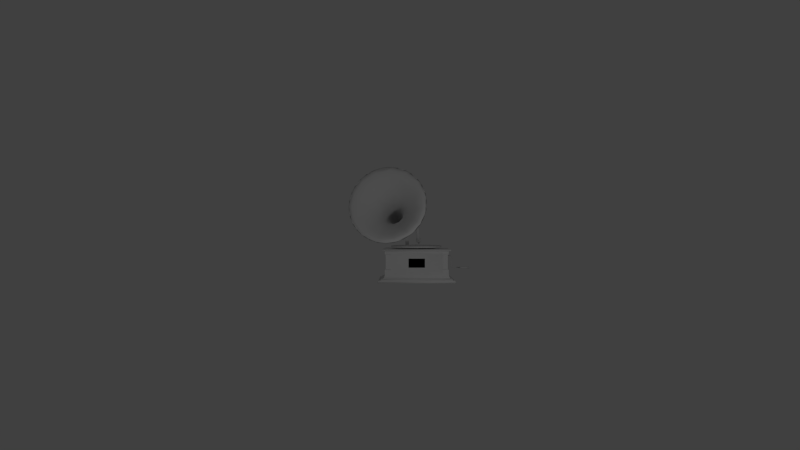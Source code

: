 # Source: Gramophone01-model.blend  (saved by Blender 2.68.0; exported with 4.5.12 LTS)
import bpy
from mathutils import Matrix  # noqa: F401  (used for matrix-valued properties, if any)

bpy.ops.wm.read_factory_settings(use_empty=True)
scene = bpy.context.scene
scene.name = 'Scene'

# ---- collections
col_collection_1 = bpy.data.collections.new('Collection 1'); scene.collection.children.link(col_collection_1)

# ---- materials (node trees are filled in below, after node groups)
mat_old_gramophone = bpy.data.materials.new('Old_gramophone')
mat_old_gramophone.alpha_threshold = 0.0
mat_old_gramophone.use_transparent_shadow = False
mat_old_gramophone.roughness = 0.5
mat_old_gramophone.line_color = (0.0, 0.0, 0.0, 1.0)

# ---- material node trees

# ---- world
world_world = bpy.data.worlds.new('World'); scene.world = world_world
world_world.color = (0.05088, 0.05088, 0.05088)
world_world.use_sun_shadow = False
world_world.sun_shadow_jitter_overblur = 0.0
world_world.cycles.sampling_method = 'MANUAL'
world_world.cycles.sample_map_resolution = 256

# ---- cameras
cam_camera = bpy.data.cameras.new('Camera')
cam_camera.clip_end = 100.0
cam_camera.lens = 35.0
cam_camera.sensor_width = 32.0
cam_camera.sensor_height = 18.0
cam_camera.ortho_scale = 7.314
cam_camera.dof.focus_distance = 0.0
cam_camera.dof.aperture_fstop = 128.0

# ---- lights
light_lamp = bpy.data.lights.new('Lamp', 'POINT')
light_lamp.transmission_factor = 0.0
light_lamp.cutoff_distance = 30.0
light_lamp.energy = 100.0
light_lamp.shadow_buffer_clip_start = 1.001
light_lamp.shadow_soft_size = 0.1
light_lamp.shadow_maximum_resolution = 0.006
light_lamp.use_absolute_resolution = True
light_lamp.cycles.use_multiple_importance_sampling = False

# ---- meshes
me_old_gramophone_disc_bone = bpy.data.meshes.new('Old_gramophone_Disc_Bone')
me_old_gramophone_disc_bone.from_pydata([(4.27, 0.3356, -4.029), (4.267, 0.3986, -3.746), (4.272, 0.3358, -1.293), (4.267, 0.3986, -1.577), (1.537, 0.3333, -4.029), (1.819, 0.3986, -4.024), (3.989, 0.3986, -4.024), (1.539, 0.3353, -1.296), (1.541, 0.3986, -1.577), (1.542, 0.3986, -3.746), (3.989, 0.3986, -1.299), (1.819, 0.3986, -1.299), (4.323, 0.2182, -1.242), (4.305, 0.2449, -4.063), (1.504, 0.2467, -1.262), (1.466, 0.2087, -4.1), (4.359, 0.2027, -4.117), (1.449, 0.2027, -1.206), (4.423, 0.1899, -1.145), (4.42, 0.1899, -4.18), (1.385, 0.1899, -4.178), (1.388, 0.1899, -1.143), (4.434, 0.1374, -1.132), (4.434, 0.1374, -4.191), (1.374, 0.1374, -4.191), (1.374, 0.1374, -1.132), (4.519, 0.1374, -1.047), (4.519, 0.1374, -4.276), (1.289, 0.1374, -4.276), (1.289, 0.1374, -1.047), (4.574, 0.02717, -0.9881), (4.576, 0.03556, -4.33), (1.234, 0.02717, -4.335), (1.233, 0.03556, -0.9927), (4.267, 0.5803, -1.299), (3.989, 0.5803, -1.299), (4.242, 0.6051, -1.552), (4.23, 0.6174, -1.336), (4.028, 0.6237, -1.349), (3.989, 1.329, -1.299), (3.989, 1.247, -1.299), (4.267, 1.247, -1.299), (4.267, 1.247, -1.577), (4.267, 1.329, -1.577), (4.026, 1.21, -1.336), (4.23, 1.21, -1.336), (4.216, 1.205, -1.538), (4.198, 0.3986, -1.577), (4.198, 0.5927, -1.564), (4.198, 1.247, -1.577), (4.198, 1.329, -1.577), (3.989, 0.5803, -1.367), (3.989, 0.3986, -1.367), (3.989, 1.329, -1.367), (4.013, 1.222, -1.367), (3.989, 0.5803, -4.024), (4.267, 0.5803, -4.024), (4.267, 0.5803, -3.746), (4.026, 0.6174, -3.987), (4.23, 0.6174, -3.987), (4.215, 0.6222, -3.785), (3.989, 1.329, -4.024), (4.267, 1.247, -4.024), (3.989, 1.247, -4.024), (4.267, 1.329, -3.746), (4.267, 1.247, -3.746), (4.23, 1.21, -3.987), (4.027, 1.205, -3.978), (4.216, 1.205, -3.785), (4.198, 0.5803, -3.746), (4.198, 0.3986, -3.746), (4.198, 1.329, -3.746), (4.198, 1.247, -3.746), (3.989, 0.3986, -3.956), (4.007, 0.5989, -3.956), (3.989, 1.247, -3.956), (3.989, 1.329, -3.956), (4.369, 1.429, -1.196), (4.364, 1.437, -4.123), (4.227, 1.473, -1.338), (1.439, 1.429, -4.126), (1.581, 1.473, -3.985), (1.444, 1.437, -1.199), (4.368, 1.383, -1.197), (4.369, 1.383, -4.126), (1.44, 1.383, -4.126), (1.44, 1.382, -1.197), (4.267, 1.367, -1.299), (4.267, 1.367, -4.024), (1.542, 1.367, -4.024), (1.541, 1.367, -1.299), (1.819, 1.329, -4.024), (1.541, 1.329, -1.577), (1.541, 1.247, -1.299), (1.542, 1.329, -3.746), (1.819, 1.329, -1.299), (1.542, 0.5803, -3.746), (1.542, 0.5803, -4.024), (1.819, 0.5803, -4.024), (1.579, 0.6174, -3.783), (1.579, 0.6174, -3.987), (1.781, 0.6219, -3.978), (1.542, 1.247, -4.024), (1.542, 1.247, -3.746), (1.819, 1.247, -4.024), (1.579, 1.21, -3.987), (1.588, 1.207, -3.784), (1.779, 1.201, -3.969), (1.819, 0.5803, -3.956), (1.819, 0.3986, -3.956), (1.819, 1.329, -3.956), (1.819, 1.247, -3.956), (1.61, 0.3986, -3.746), (1.61, 0.5989, -3.765), (1.61, 1.247, -3.746), (1.61, 1.329, -3.746), (1.819, 0.5803, -1.299), (1.541, 0.5803, -1.299), (1.541, 0.5803, -1.577), (1.781, 0.6219, -1.349), (1.579, 0.6174, -1.336), (1.588, 0.6205, -1.539), (1.819, 1.247, -1.299), (1.541, 1.247, -1.577), (1.579, 1.21, -1.336), (1.781, 1.205, -1.35), (1.597, 1.204, -1.538), (1.61, 0.5803, -1.577), (1.61, 0.3986, -1.577), (1.61, 1.329, -1.577), (1.61, 1.247, -1.577), (1.819, 0.3986, -1.367), (1.819, 0.5803, -1.367), (1.819, 1.247, -1.367), (1.819, 1.329, -1.367), (2.555, 0.6704, -1.367), (3.253, 0.6704, -1.367), (2.555, 1.057, -1.367), (3.253, 1.057, -1.367), (4.198, 0.9604, -2.726), (4.198, 0.9604, -3.197), (4.198, 1.234, -2.726), (4.198, 1.234, -3.197), (4.212, 1.103, -3.01), (4.209, 1.103, -3.062), (4.21, 1.165, -3.062), (4.209, 1.165, -3.01), (2.289, 0.6435, -3.956), (2.761, 0.6435, -3.956), (2.289, 0.9175, -3.956), (2.761, 0.9175, -3.956), (2.034, 2.935, -3.006), (2.194, 2.422, -3.687), (1.845, 3.181, -2.411), (1.988, 3.2, -2.412), (1.66, 3.516, -1.829), (1.882, 3.559, -1.811), (1.484, 3.899, -1.426), (1.808, 3.953, -1.392), (1.248, 4.388, -1.133), (1.752, 4.509, -1.064), (1.134, 4.645, -1.029), (1.725, 4.779, -0.9563), (1.081, 4.77, -1.038), (1.4, 4.888, -1.028), (1.748, 4.946, -1.023), (1.074, 4.808, -1.104), (1.879, 2.815, -3.016), (1.739, 3.079, -2.452), (1.498, 3.373, -1.859), (1.218, 3.694, -1.436), (0.8147, 4.104, -1.122), (0.6186, 4.304, -1.022), (0.6177, 4.49, -1.047), (0.4964, 4.41, -1.097), (1.654, 2.972, -2.405), (1.369, 3.204, -1.805), (1.034, 3.426, -1.388), (0.5432, 3.667, -1.054), (0.292, 3.778, -0.9382), (0.2144, 3.954, -0.9728), (0.1298, 3.83, -1.004), (1.836, 2.679, -2.961), (1.632, 2.834, -2.371), (1.336, 2.992, -1.754), (0.9919, 3.096, -1.32), (0.4814, 3.168, -0.9418), (0.2074, 3.191, -0.7947), (0.06106, 3.314, -0.8255), (0.02962, 3.168, -0.8424), (1.902, 2.537, -2.972), (1.666, 2.705, -2.321), (1.386, 2.785, -1.672), (1.07, 2.787, -1.208), (0.602, 2.694, -0.7793), (0.3624, 2.63, -0.613), (0.1843, 2.679, -0.6312), (0.2097, 2.532, -0.6363), (1.762, 2.597, -2.301), (1.533, 2.63, -1.623), (1.275, 2.539, -1.093), (0.9262, 2.321, -0.6205), (0.747, 2.185, -0.4242), (0.5627, 2.161, -0.4234), (0.644, 2.035, -0.4258), (2.077, 2.453, -2.958), (1.88, 2.543, -2.221), (1.719, 2.54, -1.547), (1.574, 2.411, -1.006), (1.38, 2.108, -0.4729), (1.293, 1.935, -0.2571), (1.134, 1.845, -0.2375), (1.25, 1.764, -0.2445), (2.032, 2.539, -2.253), (1.947, 2.544, -1.555), (1.897, 2.419, -0.9698), (1.899, 2.121, -0.4018), (1.902, 1.942, -0.1561), (2.05, 1.848, -0.07594), (1.589, 1.77, -0.1466), (1.941, 1.764, -0.1228), (2.25, 2.53, -2.89), (2.158, 2.6, -2.187), (2.148, 2.627, -1.485), (2.207, 2.539, -0.929), (2.376, 2.32, -0.3614), (2.471, 2.179, -0.1169), (2.647, 2.161, -0.05581), (2.576, 2.037, -0.08523), (2.259, 2.696, -2.256), (2.295, 2.784, -1.541), (2.438, 2.792, -0.9826), (2.726, 2.693, -0.4103), (2.899, 2.632, -0.1687), (2.996, 2.573, -0.1028), (3.049, 2.528, -0.1353), (2.319, 2.679, -2.876), (2.31, 2.838, -2.235), (2.373, 2.982, -1.585), (2.552, 3.099, -1.039), (2.911, 3.166, -0.5014), (3.113, 3.2, -0.2834), (3.217, 3.058, -0.1994), (3.291, 3.164, -0.2656), (2.297, 2.817, -2.936), (2.3, 2.97, -2.295), (2.369, 3.212, -1.605), (2.542, 3.427, -1.111), (2.877, 3.662, -0.6483), (3.072, 3.785, -0.4512), (3.232, 3.709, -0.374), (3.251, 3.838, -0.4561), (2.238, 3.084, -2.35), (2.26, 3.372, -1.725), (2.378, 3.694, -1.232), (2.65, 4.104, -0.7983), (2.798, 4.306, -0.6381), (2.976, 4.299, -0.5795), (2.937, 4.413, -0.6683), (2.187, 2.921, -2.965), (2.122, 3.181, -2.362), (2.097, 3.516, -1.752), (2.125, 3.899, -1.313), (2.249, 4.395, -0.9524), (2.313, 4.656, -0.8205), (2.492, 4.724, -0.7805), (2.408, 4.805, -0.8678), (1.861, 4.912, -0.9439), (2.205, 2.708, -3.576), (2.189, 2.659, -3.685), (1.925, 3.037, -2.745), (2.044, 3.059, -2.739), (1.751, 3.349, -2.11), (1.938, 3.361, -2.13), (1.625, 3.598, -1.745), (1.865, 3.648, -1.716), (1.482, 3.901, -1.434), (1.809, 3.958, -1.403), (1.243, 4.409, -1.134), (1.756, 4.504, -1.076), (1.126, 4.652, -1.038), (1.727, 4.78, -0.9654), (1.086, 4.766, -1.047), (1.749, 4.901, -0.9682), (1.4, 4.912, -1.069), (2.105, 2.636, -3.649), (1.825, 2.97, -2.741), (1.606, 3.233, -2.123), (1.421, 3.458, -1.743), (1.2, 3.712, -1.431), (0.8154, 4.103, -1.133), (0.6177, 4.299, -1.031), (0.5143, 4.365, -1.039), (0.7639, 4.64, -1.107), (2.03, 2.593, -3.571), (1.756, 2.868, -2.719), (1.519, 3.08, -2.11), (1.29, 3.251, -1.709), (1.033, 3.406, -1.403), (0.553, 3.661, -1.071), (0.2997, 3.781, -0.9505), (0.1754, 3.812, -0.9474), (0.2845, 4.142, -1.056), (2.025, 2.518, -3.565), (1.744, 2.744, -2.707), (1.487, 2.915, -2.056), (1.254, 3.014, -1.651), (0.9749, 3.082, -1.31), (0.4621, 3.168, -0.9404), (0.2006, 3.195, -0.8043), (0.08208, 3.199, -0.7979), (0.04411, 3.506, -0.9252), (2.055, 2.423, -3.515), (1.765, 2.64, -2.637), (1.523, 2.751, -1.977), (1.318, 2.787, -1.578), (1.068, 2.773, -1.21), (0.5983, 2.689, -0.7859), (0.3584, 2.626, -0.6205), (0.2517, 2.569, -0.5978), (0.08444, 2.841, -0.7371), (1.856, 2.544, -2.647), (1.657, 2.616, -1.977), (1.473, 2.609, -1.503), (1.284, 2.54, -1.117), (0.9238, 2.314, -0.6267), (0.7479, 2.182, -0.4347), (0.6757, 2.095, -0.392), (0.3985, 2.262, -0.5241), (2.193, 2.354, -3.572), (1.952, 2.501, -2.566), (1.804, 2.546, -1.882), (1.691, 2.512, -1.438), (1.574, 2.4, -1.009), (1.381, 2.107, -0.486), (1.294, 1.929, -0.2644), (1.247, 1.83, -0.2211), (0.9319, 1.869, -0.323), (2.22, 2.377, -3.457), (2.082, 2.496, -2.594), (1.984, 2.548, -1.872), (1.918, 2.478, -1.198), (1.897, 2.249, -0.6293), (1.904, 1.937, -0.1632), (1.948, 1.835, -0.0979), (1.593, 1.729, -0.1687), (2.283, 2.411, -3.437), (2.189, 2.55, -2.538), (2.148, 2.617, -1.841), (2.161, 2.609, -1.381), (2.219, 2.533, -0.9199), (2.381, 2.307, -0.3579), (2.475, 2.173, -0.1239), (2.557, 2.108, -0.06483), (2.266, 1.869, -0.08776), (2.333, 2.464, -3.44), (2.277, 2.631, -2.596), (2.272, 2.744, -1.886), (2.332, 2.787, -1.399), (2.445, 2.787, -0.9858), (2.733, 2.689, -0.4153), (2.903, 2.627, -0.1758), (2.986, 2.56, -0.1109), (2.836, 2.262, -0.09423), (2.356, 2.535, -3.445), (2.318, 2.748, -2.592), (2.336, 2.906, -1.922), (2.418, 3.014, -1.446), (2.561, 3.097, -1.043), (2.913, 3.164, -0.5136), (3.114, 3.191, -0.2912), (3.223, 3.157, -0.2328), (3.204, 2.841, -0.187), (2.352, 2.605, -3.468), (2.311, 2.872, -2.611), (2.328, 3.087, -1.944), (2.404, 3.251, -1.513), (2.551, 3.416, -1.113), (2.894, 3.673, -0.6425), (3.082, 3.78, -0.4553), (3.188, 3.829, -0.4214), (3.306, 3.506, -0.3499), (2.323, 2.662, -3.503), (2.255, 2.965, -2.676), (2.247, 3.229, -2.025), (2.292, 3.458, -1.589), (2.392, 3.698, -1.232), (2.65, 4.102, -0.8102), (2.802, 4.306, -0.6464), (2.893, 4.374, -0.6219), (3.125, 4.142, -0.555), (2.267, 2.703, -3.528), (2.159, 3.048, -2.679), (2.105, 3.354, -2.039), (2.101, 3.598, -1.661), (2.125, 3.885, -1.334), (2.253, 4.398, -0.96), (2.317, 4.657, -0.8292), (2.396, 4.753, -0.8128), (2.692, 4.64, -0.7666), (2.082, 4.912, -0.9483), (2.209, 2.36, -3.668), (2.129, 2.442, -3.693), (2.126, 2.551, -3.709), (2.4, 2.654, -3.658), (2.447, 2.622, -3.599), (2.455, 2.573, -3.552), (2.451, 2.512, -3.528), (2.445, 2.446, -3.53), (2.402, 2.384, -3.555), (2.372, 2.34, -3.607), (2.278, 2.411, -3.793), (2.261, 2.546, -3.803), (2.458, 2.641, -3.74), (2.475, 2.32, -3.687), (2.467, 2.329, -3.75), (2.495, 2.366, -3.807), (2.502, 2.424, -3.845), (2.416, 2.536, -3.846), (2.493, 2.608, -3.798), (2.857, 2.577, -3.582), (2.825, 2.587, -3.694), (2.843, 2.524, -3.524), (2.798, 2.464, -3.512), (2.782, 2.391, -3.547), (2.78, 2.349, -3.612), (2.818, 2.364, -3.708), (2.856, 2.445, -3.756), (2.552, 2.516, -3.846), (2.893, 2.512, -3.733), (2.935, 2.543, -3.664), (3.062, 2.325, -3.487), (3.088, 2.274, -3.55), (3.055, 2.429, -3.61), (2.969, 2.457, -3.497), (2.985, 2.275, -3.442), (2.897, 2.365, -3.489), (2.891, 2.307, -3.507), (2.89, 2.255, -3.54), (2.855, 2.306, -3.586), (2.898, 2.293, -3.641), (2.947, 2.318, -3.69), (2.988, 2.168, -3.611), (3.019, 2.373, -3.686), (3.059, 2.331, -3.635), (3.066, 1.923, -3.468), (3.064, 1.817, -3.536), (3.032, 2.035, -3.423), (3.007, 1.88, -3.459), (2.968, 2.0, -3.433), (2.956, 1.905, -3.476), (2.93, 2.047, -3.505), (2.954, 1.878, -3.54), (2.992, 2.003, -3.569), (2.978, 1.91, -3.568), (3.04, 1.939, -3.565), (3.067, 1.983, -3.524), (2.985, 1.808, -3.54), (3.021, 1.892, -3.601), (3.067, 1.871, -3.579), (3.082, 1.813, -3.633), (3.043, 1.761, -3.625), (2.981, 1.789, -3.644), (3.014, 1.848, -3.653), (3.055, 1.848, -3.647), (3.005, 2.483, -3.555), (2.924, 2.164, -3.566), (2.553, 2.444, -3.485), (2.554, 2.589, -3.51), (2.487, 2.56, -3.5), (2.489, 2.453, -3.484), (2.488, 2.651, -3.566), (2.555, 2.68, -3.625), (2.488, 2.687, -3.708), (2.554, 2.67, -3.771), (2.49, 2.645, -3.807), (2.554, 2.559, -3.875), (2.488, 2.559, -3.873), (2.555, 2.413, -3.873), (2.488, 2.412, -3.875), (2.555, 2.328, -3.807), (2.488, 2.302, -3.771), (2.554, 2.284, -3.708), (2.487, 2.288, -3.664), (2.555, 2.321, -3.566), (2.488, 2.326, -3.559), (2.919, 1.826, -3.725), (2.925, 1.751, -3.704), (2.927, 1.743, -3.645), (2.909, 1.834, -3.675), (2.971, 1.696, -3.68), (3.031, 1.691, -3.612), (3.069, 1.685, -3.66), (3.146, 1.753, -3.665), (3.148, 1.783, -3.618), (3.14, 1.869, -3.7), (3.113, 1.901, -3.657), (3.054, 1.914, -3.726), (3.021, 1.93, -3.681), (2.981, 1.9, -3.736), (2.952, 1.899, -3.685), (2.554, 0.7536, -4.26), (2.449, 1.359, -4.143), (2.579, 1.34, -4.146), (2.428, 1.843, -4.105), (2.599, 1.808, -4.104), (2.408, 2.325, -4.188), (2.619, 2.291, -4.176), (2.396, 2.589, -4.356), (2.632, 2.596, -4.33), (2.475, 0.7536, -4.26), (2.45, 1.342, -4.177), (2.58, 1.358, -4.174), (2.429, 1.824, -4.145), (2.599, 1.821, -4.146), (2.408, 2.315, -4.237), (2.619, 2.281, -4.225), (2.632, 2.583, -4.383), (2.501, 2.492, -3.883), (2.529, 2.508, -3.883), (2.529, 2.508, -4.279), (2.501, 2.492, -4.27), (2.529, 2.476, -3.883), (2.529, 2.476, -4.261), (2.501, 0.7915, -3.973), (2.529, 0.8076, -3.973), (2.529, 0.8076, -4.24), (2.501, 0.7915, -4.243), (2.529, 0.7755, -3.973), (2.529, 0.7755, -4.245), (3.061, 1.649, -3.628), (3.056, 1.687, -3.651), (3.024, 1.649, -3.619), (3.023, 1.69, -3.632), (3.052, 1.696, -3.619), (3.043, 1.649, -3.625), (3.044, 1.65, -3.622), (3.047, 1.649, -3.624), (3.048, 1.598, -3.609), (3.048, 1.598, -3.609), (3.048, 1.598, -3.609), (3.664, 1.497, -3.424), (3.666, 1.534, -3.491), (3.724, 1.519, -3.426), (3.767, 1.584, -3.456), (3.724, 1.592, -3.547), (3.668, 1.517, -3.485), (3.789, 1.59, -3.487), (3.693, 1.473, -1.506), (3.652, 1.473, -1.59), (3.745, 1.473, -1.501), (3.944, 1.473, -1.658), (4.067, 1.473, -1.813), (4.065, 1.473, -1.863), (3.982, 1.473, -1.908), (3.828, 1.473, -1.737), (3.76, 1.497, -1.844), (3.385, 1.478, -2.216), (3.348, 1.478, -2.18), (3.674, 1.482, -1.856), (3.747, 1.512, -1.784), (3.845, 1.512, -1.659), (3.896, 1.51, -1.73), (3.899, 1.507, -1.641), (3.675, 1.473, -1.856), (3.748, 1.503, -1.783), (3.843, 1.503, -1.661), (3.915, 1.503, -1.724), (3.928, 1.507, -1.671), (2.879, 0.8807, -2.719), (2.939, 0.8807, -2.719), (2.909, 0.8727, -2.663), (2.609, 1.331, -2.385), (3.209, 1.331, -2.385), (2.609, 1.335, -2.985), (3.209, 1.335, -2.985), (2.909, 1.633, -2.683), (3.591, 1.114, -3.039), (3.586, 1.156, -3.039), (3.899, 1.437, -3.339), (3.899, 1.437, -2.739), (3.899, 0.8373, -3.339), (3.899, 0.8373, -2.739), (4.199, 1.137, -3.039), (4.408, 1.115, -3.031), (4.199, 1.132, -3.022), (4.469, 1.113, -3.023), (4.439, 1.143, -3.039), (4.199, 1.135, -3.058), (4.425, 1.124, -3.057), (4.452, 1.085, -3.028), (4.454, 1.069, -3.047), (4.482, 1.075, -3.053), (4.473, 0.6498, -3.022), (4.464, 0.6415, -3.045), (4.496, 0.6591, -3.039), (4.494, 0.6253, -3.056), (4.529, 0.6032, -3.022), (4.53, 0.5911, -3.047), (4.541, 0.6244, -3.039), (4.871, 0.5888, -3.032), (4.871, 0.6201, -3.047), (4.857, 0.6017, -2.997), (4.856, 0.5599, -3.025), (5.268, 0.5851, -3.0), (5.268, 0.56, -3.054), (4.858, 0.5715, -3.071), (4.856, 0.6183, -3.08), (5.267, 0.6192, -3.082), (4.856, 0.6436, -3.025), (5.268, 0.6418, -3.021), (2.909, 1.506, -1.569), (3.168, 1.563, -1.603), (2.811, 1.564, -1.579), (3.32, 1.508, -1.651), (3.488, 1.567, -1.738), (3.619, 1.51, -1.829), (3.691, 1.568, -1.901), (3.894, 1.516, -2.158), (3.86, 1.572, -2.113), (3.987, 1.577, -2.425), (4.018, 1.522, -2.597), (4.016, 1.582, -2.771), (3.964, 1.53, -3.051), (3.961, 1.585, -3.029), (3.854, 1.59, -3.263), (3.753, 1.535, -3.406), (3.691, 1.594, -3.466), (3.49, 1.539, -3.634), (3.488, 1.596, -3.629), (3.083, 1.541, -3.786), (3.168, 1.598, -3.764), (2.905, 1.597, -3.791), (2.649, 1.541, -3.767), (2.65, 1.598, -3.762), (2.328, 1.539, -3.632), (2.328, 1.596, -3.63), (2.062, 1.535, -3.407), (2.065, 1.592, -3.404), (1.921, 1.532, -3.188), (1.887, 1.588, -3.118), (1.824, 1.528, -2.929), (1.803, 1.582, -2.78), (1.801, 1.522, -2.582), (1.827, 1.577, -2.435), (1.887, 1.517, -2.245), (1.957, 1.571, -2.112), (2.073, 1.512, -1.951), (2.18, 1.568, -1.846), (2.421, 1.508, -1.679), (2.475, 1.564, -1.662), (2.934, 1.583, -2.676), (2.932, 1.641, -2.683), (2.898, 1.638, -2.661), (2.909, 1.584, -2.711), (2.888, 1.583, -2.663), (2.891, 1.638, -2.701)], [], [(2, 1, 3), (5, 0, 4), (0, 5, 6), (4, 7, 9), (7, 10, 11), (7, 14, 12, 2), (14, 7, 4), (18, 19, 16, 12), (13, 15, 4), (16, 13, 12), (17, 14, 15), (19, 20, 15, 16), (20, 21, 17, 15), (21, 18, 12, 17), (22, 23, 19, 18), (23, 24, 20, 19), (24, 25, 21, 20), (25, 22, 18, 21), (26, 27, 23, 22), (27, 28, 24, 23), (24, 28, 29, 25), (29, 26, 22, 25), (30, 31, 27, 26), (31, 32, 28, 27), (32, 33, 29, 28), (33, 30, 26, 29), (33, 32, 31, 30), (35, 10, 2, 34), (2, 3, 36, 34), (35, 34, 37, 38), (40, 44, 45, 41), (41, 42, 43), (41, 45, 46, 42), (38, 37, 45, 44), (37, 36, 46, 45), (36, 3, 47, 48), (43, 42, 49, 50), (10, 35, 51, 52), (36, 48, 46), (54, 40, 39, 53), (0, 6, 55, 56), (44, 40, 54), (38, 44, 54), (0, 56, 57, 1), (55, 58, 59, 56), (56, 59, 60, 57), (63, 62, 66, 67), (64, 65, 62), (62, 65, 68, 66), (58, 67, 66, 59), (59, 66, 68, 60), (57, 69, 70, 1), (64, 71, 72, 65), (6, 73, 74, 55), (61, 63, 75, 76), (83, 84, 78, 77), (58, 74, 67), (78, 80, 81), (77, 79, 82), (84, 85, 80, 78), (85, 86, 82, 80), (86, 83, 77, 82), (87, 88, 84, 83), (88, 89, 85, 84), (85, 89, 90, 86), (90, 87, 83, 86), (78, 81, 82, 79), (64, 62, 88), (87, 41, 43), (88, 62, 61), (92, 93, 90), (39, 41, 87), (90, 93, 95), (9, 96, 97, 4), (4, 97, 98, 5), (96, 99, 100, 97), (98, 97, 100, 101), (103, 94, 89, 102), (89, 91, 104, 102), (106, 103, 102, 105), (105, 102, 104, 107), (99, 106, 105, 100), (100, 105, 107, 101), (5, 98, 108, 109), (91, 110, 111, 104), (9, 112, 113, 96), (103, 114, 115, 94), (11, 116, 117, 7), (99, 113, 106), (7, 117, 118, 8), (117, 116, 119, 120), (117, 120, 121, 118), (125, 122, 93, 124), (92, 123, 93), (93, 123, 126, 124), (119, 125, 124, 120), (120, 124, 126, 121), (8, 118, 127, 128), (92, 129, 130, 123), (11, 131, 132, 116), (122, 133, 134, 95), (11, 10, 52, 131), (134, 53, 39, 95), (128, 112, 9, 8), (92, 94, 115, 129), (91, 61, 76, 110), (109, 73, 6, 5), (64, 43, 50, 71), (70, 47, 3, 1), (54, 53, 134, 133), (51, 38, 54), (133, 125, 119, 132), (54, 133, 132, 51), (51, 132, 131, 52), (130, 127, 121, 126), (130, 129, 115, 114), (127, 130, 114, 128), (128, 114, 106, 113), (111, 108, 101, 107), (111, 110, 76, 75), (108, 111, 75, 109), (109, 75, 67, 74), (69, 60, 68, 72), (72, 71, 50, 49), (69, 72, 49, 70), (70, 49, 46, 48), (135, 136, 138, 137), (143, 144, 145, 146), (139, 140, 144, 143), (140, 142, 145, 144), (145, 142, 141, 146), (146, 141, 139, 143), (148, 147, 149, 150), (156, 155, 153, 154), (157, 155, 156, 158), (160, 159, 157, 158), (162, 161, 159, 160), (267, 163, 161, 162), (164, 267, 165, 284), (164, 284, 166, 163), (153, 168, 167, 151), (152, 151, 167), (155, 169, 168, 153), (157, 170, 169, 155), (159, 171, 170, 157), (172, 171, 159, 161), (173, 172, 161, 163), (173, 163, 166, 293), (176, 175, 168, 169), (293, 174, 173), (177, 176, 169, 170), (171, 178, 177, 170), (172, 179, 178, 171), (180, 179, 172, 173), (180, 173, 174, 302), (183, 182, 167, 175), (302, 181, 180), (167, 182, 152), (184, 183, 175, 176), (185, 184, 176, 177), (178, 186, 185, 177), (179, 187, 186, 178), (188, 187, 179, 180), (188, 180, 181, 311), (191, 190, 182, 183), (311, 189, 188), (152, 182, 190), (192, 191, 183, 184), (193, 192, 184, 185), (194, 193, 185, 186), (195, 194, 186, 187), (196, 195, 187, 188), (196, 188, 189, 320), (192, 199, 198, 191), (320, 197, 196), (200, 199, 192, 193), (201, 200, 193, 194), (202, 201, 194, 195), (203, 202, 195, 196), (203, 196, 197, 328), (206, 205, 190, 198), (328, 204, 203), (190, 205, 152), (207, 206, 198, 199), (200, 208, 207, 199), (209, 208, 200, 201), (210, 209, 201, 202), (211, 210, 202, 203), (211, 203, 204, 337), (207, 214, 213, 206), (337, 212, 211), (208, 215, 214, 207), (209, 216, 215, 208), (210, 217, 216, 209), (211, 218, 217, 210), (219, 211, 212, 345), (219, 345, 220, 218), (222, 221, 205, 213), (152, 205, 221), (223, 222, 213, 214), (224, 223, 214, 215), (216, 225, 224, 215), (226, 225, 216, 217), (218, 227, 226, 217), (218, 354, 228, 227), (218, 220, 354), (223, 230, 229, 222), (224, 231, 230, 223), (225, 232, 231, 224), (226, 233, 232, 225), (227, 234, 233, 226), (227, 363, 235, 234), (227, 228, 363), (237, 236, 221, 229), (221, 236, 152), (238, 237, 229, 230), (231, 239, 238, 230), (240, 239, 231, 232), (233, 241, 240, 232), (242, 241, 233, 234), (242, 234, 235, 372), (237, 245, 244, 236), (372, 243, 242), (152, 236, 244), (246, 245, 237, 238), (247, 246, 238, 239), (248, 247, 239, 240), (241, 249, 248, 240), (250, 249, 241, 242), (250, 242, 243, 381), (246, 253, 252, 245), (381, 251, 250), (247, 254, 253, 246), (255, 254, 247, 248), (256, 255, 248, 249), (257, 256, 249, 250), (257, 250, 251, 390), (260, 259, 244, 252), (390, 258, 257), (244, 259, 152), (261, 260, 252, 253), (262, 261, 253, 254), (263, 262, 254, 255), (256, 264, 263, 255), (265, 264, 256, 257), (265, 257, 258, 399), (260, 154, 151, 259), (399, 266, 265), (152, 259, 151), (156, 154, 260, 261), (262, 158, 156, 261), (160, 158, 262, 263), (264, 162, 160, 263), (267, 162, 264, 265), (267, 265, 266, 400), (271, 268, 269, 270), (400, 165, 267), (271, 270, 272, 273), (273, 272, 274, 275), (275, 274, 276, 277), (277, 276, 278, 279), (281, 279, 278, 280), (283, 281, 280, 282), (269, 285, 286, 270), (165, 283, 284), (272, 270, 286, 287), (272, 287, 288, 274), (274, 288, 289, 276), (278, 276, 289, 290), (280, 278, 290, 291), (282, 280, 291, 292), (285, 294, 295, 286), (166, 282, 293), (287, 286, 295, 296), (287, 296, 297, 288), (289, 288, 297, 298), (290, 289, 298, 299), (291, 290, 299, 300), (292, 291, 300, 301), (295, 294, 303, 304), (302, 174, 292), (295, 304, 305, 296), (296, 305, 306, 297), (298, 297, 306, 307), (298, 307, 308, 299), (299, 308, 309, 300), (300, 309, 310, 301), (303, 312, 313, 304), (311, 181, 301), (304, 313, 314, 305), (305, 314, 315, 306), (307, 306, 315, 316), (307, 316, 317, 308), (308, 317, 318, 309), (309, 318, 319, 310), (314, 313, 321, 322), (189, 310, 320), (315, 314, 322, 323), (316, 315, 323, 324), (316, 324, 325, 317), (317, 325, 326, 318), (319, 318, 326, 327), (312, 329, 330, 321), (328, 197, 319), (321, 330, 331, 322), (322, 331, 332, 323), (323, 332, 333, 324), (324, 333, 334, 325), (325, 334, 335, 326), (326, 335, 336, 327), (330, 329, 338, 339), (204, 327, 337), (331, 330, 339, 340), (331, 340, 341, 332), (335, 334, 342, 343), (333, 341, 342), (336, 335, 343, 344), (338, 346, 347, 339), (212, 336, 345), (339, 347, 348, 340), (341, 340, 348, 349), (342, 351, 352, 343), (349, 350, 341), (350, 351, 342), (344, 343, 352, 353), (347, 346, 355, 356), (354, 220, 344), (348, 347, 356, 357), (349, 348, 357, 358), (350, 349, 358, 359), (351, 350, 359, 360), (352, 351, 360, 361), (353, 352, 361, 362), (355, 364, 365, 356), (363, 228, 353), (356, 365, 366, 357), (358, 357, 366, 367), (359, 358, 367, 368), (359, 368, 369, 360), (361, 360, 369, 370), (361, 370, 371, 362), (364, 373, 374, 365), (235, 362, 372), (365, 374, 375, 366), (366, 375, 376, 367), (367, 376, 377, 368), (368, 377, 378, 369), (369, 378, 379, 370), (370, 379, 380, 371), (374, 373, 382, 383), (243, 371, 381), (374, 383, 384, 375), (376, 375, 384, 385), (376, 385, 386, 377), (378, 377, 386, 387), (378, 387, 388, 379), (379, 388, 389, 380), (382, 391, 392, 383), (390, 251, 380), (383, 392, 393, 384), (384, 393, 394, 385), (386, 385, 394, 395), (386, 395, 396, 387), (388, 387, 396, 397), (388, 397, 398, 389), (392, 391, 268, 271), (258, 389, 399), (393, 392, 271, 273), (394, 393, 273, 275), (394, 275, 277, 395), (395, 277, 279, 396), (397, 396, 279, 281), (397, 281, 283, 398), (294, 403, 402, 303), (266, 398, 400), (312, 401, 329), (312, 402, 401), (373, 406, 405, 382), (285, 403, 294), (404, 413, 268), (364, 407, 406, 373), (364, 355, 408, 407), (403, 412, 411, 402), (402, 411, 401), (413, 404, 420, 421), (269, 412, 285), (415, 411, 416), (411, 417, 416), (420, 405, 406, 422), (404, 405, 420), (422, 406, 407, 423), (423, 408, 409, 424), (407, 408, 423), (424, 409, 410, 425), (414, 415, 426, 425), (410, 414, 425), (416, 417, 427, 426), (428, 419, 421, 429), (428, 429, 427), (452, 451, 453, 454), (420, 430, 421), (421, 430, 429), (434, 435, 431), (438, 439, 466), (440, 441, 442), (444, 433, 432), (447, 448, 445), (450, 451, 452), (452, 454, 463, 462), (445, 446, 456), (448, 457, 446), (448, 450, 457), (455, 456, 459), (446, 457, 461), (457, 462, 461), (401, 415, 414, 329), (454, 458, 463), (458, 459, 464), (459, 446, 460), (419, 418, 412, 269), (411, 415, 401), (338, 410, 409, 346), (419, 269, 413), (419, 428, 418), (404, 391, 382), (423, 435, 434, 422), (329, 410, 338), (465, 433, 430), (433, 443, 429, 430), (436, 435, 423), (439, 437, 424), (439, 425, 440), (441, 426, 427), (443, 427, 429), (467, 468, 469, 470), (434, 420, 422), (436, 423, 424), (431, 465, 434), (433, 444, 443), (435, 449, 447), (451, 450, 437), (453, 451, 466), (432, 445, 456), (436, 449, 435), (466, 451, 438), (442, 466, 440), (444, 456, 443), (474, 476, 477, 475), (468, 471, 469), (472, 473, 471), (474, 475, 473), (477, 476, 478, 479), (478, 480, 481, 479), (482, 484, 485, 483), (482, 483, 481), (484, 467, 470, 485), (484, 480, 476, 472), (479, 473, 475, 477), (469, 473, 479, 483), (486, 487, 488, 489), (469, 485, 470), (491, 492, 493, 494), (487, 490, 488), (495, 497, 498, 496), (12, 13, 0, 2), (493, 495, 494), (499, 486, 489, 500), (497, 499, 498), (495, 492, 487, 499), (491, 496, 500, 488), (502, 510, 501, 503), (488, 500, 489), (504, 502, 503, 505), (506, 504, 505, 507), (508, 506, 507, 509), (501, 510, 511, 512), (514, 512, 511, 513), (514, 513, 515, 516), (516, 515, 508, 517), (512, 514, 505, 503), (501, 512, 503), (504, 513, 511, 502), (505, 514, 516, 507), (515, 513, 504, 506), (507, 516, 517, 509), (518, 519, 520, 521), (515, 506, 508), (520, 519, 522, 523), (522, 518, 521, 523), (527, 524, 525, 526), (525, 528, 529, 526), (529, 528, 524, 527), (530, 532, 533, 531), (533, 532, 530, 534), (539, 537, 536, 538), (535, 536, 537), (536, 535, 540, 538), (540, 535, 537, 539), (543, 544, 545, 542), (540, 539, 538), (545, 547, 543, 546), (544, 547, 545), (556, 557, 558, 559), (543, 547, 544), (554, 555, 553), (553, 555, 552), (551, 552, 555), (549, 551, 555), (560, 561, 562, 556), (568, 562, 561, 563), (558, 557, 556, 564), (565, 556, 562, 566), (568, 563, 566, 567), (562, 567, 566), (564, 565, 560, 559), (558, 564, 559), (560, 565, 566, 561), (574, 569, 571, 572), (567, 562, 568), (571, 570, 575, 573), (570, 569, 574, 575), (579, 581, 577, 578), (576, 574, 572), (576, 572, 573), (576, 573, 575), (576, 575, 574), (577, 582, 580, 578), (589, 584, 585, 588), (581, 582, 577), (583, 581, 579), (583, 579, 580), (583, 580, 582), (583, 582, 581), (584, 586, 585), (587, 588, 585), (594, 593, 590, 591), (592, 589, 587), (591, 590, 589), (594, 591, 592, 596), (593, 586, 590), (592, 586, 595), (598, 597, 593, 594), (595, 593, 597), (601, 599, 597, 600), (599, 595, 597), (596, 595, 599), (594, 596, 598), (597, 598, 600), (601, 600, 598, 596), (601, 596, 599), (605, 606, 607, 608), (602, 603, 604), (603, 606, 605), (607, 609, 610, 608), (609, 602, 604, 610), (602, 607, 606, 603), (616, 618, 619, 617), (614, 615, 612), (626, 628, 629, 627), (618, 620, 619), (621, 623, 622), (623, 624, 622), (623, 625, 624), (623, 626, 625), (629, 628, 630, 631), (630, 633, 634, 632), (630, 632, 631), (634, 633, 635, 636), (635, 637, 638, 636), (638, 637, 639, 640), (650, 649, 611, 613), (639, 641, 640), (641, 643, 642), (643, 645, 644), (645, 647, 646), (647, 649, 648), (627, 622, 624, 625), (613, 619, 622, 627), (636, 631, 632, 634), (613, 627, 631, 636), (613, 636, 640, 644), (653, 655, 651, 652), (644, 648, 613), (615, 619, 613), (651, 654, 652), (2, 0, 1), (9, 7, 8), (7, 2, 10), (13, 4, 0), (15, 14, 4), (16, 15, 13), (17, 12, 14), (34, 36, 37), (39, 40, 41), (42, 46, 49), (35, 38, 51), (61, 62, 63), (57, 60, 69), (65, 72, 68), (55, 74, 58), (63, 67, 75), (77, 78, 79), (80, 82, 81), (43, 64, 88), (88, 87, 43), (61, 91, 89), (89, 88, 61), (94, 92, 90), (90, 89, 94), (95, 39, 87), (87, 90, 95), (98, 101, 108), (104, 111, 107), (96, 113, 99), (103, 106, 114), (122, 95, 93), (118, 121, 127), (123, 130, 126), (116, 132, 119), (122, 125, 133), (128, 113, 112), (109, 74, 73), (70, 48, 47), (153, 151, 154), (267, 164, 163), (175, 167, 168), (198, 190, 191), (206, 213, 205), (211, 219, 218), (222, 229, 221), (252, 244, 245), (283, 282, 284), (166, 284, 282), (282, 292, 293), (292, 174, 293), (292, 301, 302), (301, 181, 302), (301, 310, 311), (310, 189, 311), (310, 319, 320), (197, 320, 319), (313, 312, 321), (319, 327, 328), (327, 204, 328), (327, 336, 337), (212, 337, 336), (333, 332, 341), (333, 342, 334), (336, 344, 345), (344, 220, 345), (341, 350, 342), (344, 353, 354), (353, 228, 354), (353, 362, 363), (235, 363, 362), (362, 371, 372), (243, 372, 371), (371, 380, 381), (380, 251, 381), (380, 389, 390), (389, 258, 390), (389, 398, 399), (266, 399, 398), (398, 283, 400), (165, 400, 283), (312, 303, 402), (382, 405, 404), (355, 409, 408), (285, 412, 403), (268, 413, 269), (411, 418, 417), (415, 416, 426), (417, 428, 427), (419, 413, 421), (433, 431, 432), (466, 439, 440), (442, 441, 443), (447, 449, 448), (448, 449, 450), (454, 453, 455), (453, 456, 455), (445, 448, 446), (457, 450, 452), (454, 455, 458), (458, 455, 459), (459, 456, 446), (460, 446, 461), (457, 452, 462), (463, 458, 464), (464, 459, 460), (329, 414, 410), (418, 411, 412), (418, 428, 417), (404, 268, 391), (346, 409, 355), (424, 437, 436), (441, 440, 426), (443, 441, 427), (465, 430, 420), (434, 465, 420), (439, 424, 425), (426, 440, 425), (431, 433, 465), (438, 437, 439), (432, 431, 445), (431, 447, 445), (450, 449, 437), (442, 453, 466), (456, 453, 442), (444, 432, 456), (431, 435, 447), (436, 437, 449), (451, 437, 438), (443, 456, 442), (468, 472, 471), (472, 474, 473), (480, 482, 481), (480, 484, 482), (476, 480, 478), (472, 476, 474), (484, 472, 468), (484, 468, 467), (473, 469, 471), (483, 479, 481), (469, 483, 485), (488, 490, 491), (490, 492, 491), (494, 495, 496), (498, 499, 500), (495, 499, 497), (492, 495, 493), (487, 492, 490), (499, 487, 486), (496, 491, 494), (500, 496, 498), (511, 510, 502), (509, 517, 508), (534, 530, 531), (542, 545, 546), (543, 542, 541), (542, 546, 541), (546, 543, 541), (550, 549, 548), (551, 549, 550), (559, 560, 556), (564, 556, 565), (566, 563, 561), (569, 570, 571), (572, 571, 573), (579, 578, 580), (587, 585, 586), (587, 589, 588), (590, 586, 584), (590, 584, 589), (592, 587, 586), (592, 591, 589), (593, 595, 586), (596, 592, 595), (604, 603, 605), (602, 609, 607), (610, 604, 605), (610, 605, 608), (613, 611, 612), (611, 614, 612), (614, 616, 615), (615, 616, 617), (618, 621, 620), (620, 621, 622), (625, 626, 627), (640, 641, 642), (642, 643, 644), (644, 645, 646), (646, 647, 648), (648, 649, 650), (613, 612, 615), (619, 615, 617), (622, 619, 620), (631, 627, 629), (640, 636, 638), (644, 640, 642), (648, 644, 646), (613, 648, 650), (652, 654, 656), (654, 655, 656), (656, 655, 653), (653, 652, 656)])
me_old_gramophone_disc_bone.polygons.foreach_set('use_smooth', [1, 1, 1, 1, 1, 1, 1, 1, 1, 1, 1, 1, 1, 1, 1, 1, 1, 1, 1, 1, 1, 1, 1, 1, 1, 1, 1, 1, 1, 1, 1, 1, 1, 1, 1, 1, 1, 1, 1, 1, 1, 1, 1, 1, 1, 1, 1, 1, 1, 1, 1, 1, 1, 1, 1, 1, 1, 1, 1, 1, 1, 1, 1, 1, 1, 1, 1, 1, 1, 1, 1, 1, 1, 1, 1, 1, 1, 1, 1, 1, 1, 1, 1, 1, 1, 1, 1, 1, 1, 1, 1, 1, 1, 1, 1, 1, 1, 1, 1, 1, 1, 1, 1, 1, 1, 1, 1, 1, 1, 1, 1, 1, 1, 1, 1, 1, 1, 1, 1, 1, 1, 1, 1, 1, 1, 1, 1, 1, 0, 0, 0, 0, 1, 1, 1, 1, 1, 1, 1, 1, 1, 1, 1, 1, 1, 1, 1, 1, 1, 1, 1, 1, 1, 1, 1, 1, 1, 1, 1, 1, 1, 1, 1, 1, 1, 1, 1, 1, 1, 1, 1, 1, 1, 1, 1, 1, 1, 1, 1, 1, 1, 1, 1, 1, 1, 1, 1, 1, 1, 1, 1, 1, 1, 1, 1, 1, 1, 1, 1, 1, 1, 1, 1, 1, 1, 1, 1, 1, 1, 1, 1, 1, 1, 1, 1, 1, 1, 1, 1, 1, 1, 1, 1, 1, 1, 1, 1, 1, 1, 1, 1, 1, 1, 1, 1, 1, 1, 1, 1, 1, 1, 1, 1, 1, 1, 1, 1, 1, 1, 1, 1, 1, 1, 1, 1, 1, 1, 1, 1, 1, 1, 1, 1, 1, 1, 1, 1, 1, 1, 1, 1, 1, 1, 1, 1, 1, 1, 1, 1, 1, 1, 1, 1, 1, 1, 1, 1, 1, 1, 1, 1, 1, 1, 1, 1, 1, 1, 1, 1, 1, 1, 1, 1, 1, 1, 1, 1, 1, 1, 1, 1, 1, 1, 1, 1, 1, 1, 1, 1, 1, 1, 1, 1, 1, 1, 1, 1, 1, 1, 1, 1, 1, 1, 1, 1, 1, 1, 1, 1, 1, 1, 1, 1, 1, 1, 1, 1, 1, 1, 1, 1, 1, 1, 1, 1, 1, 1, 1, 1, 1, 1, 1, 1, 1, 1, 1, 1, 1, 1, 1, 1, 1, 1, 1, 1, 1, 1, 1, 1, 1, 1, 1, 1, 1, 1, 1, 1, 1, 1, 1, 1, 1, 1, 1, 1, 1, 1, 1, 1, 1, 1, 1, 1, 1, 1, 1, 1, 1, 1, 1, 1, 1, 1, 1, 1, 1, 1, 1, 1, 1, 1, 1, 1, 1, 1, 1, 1, 1, 1, 1, 1, 1, 1, 1, 1, 1, 1, 1, 1, 1, 1, 1, 1, 1, 1, 1, 1, 1, 1, 1, 1, 1, 1, 1, 1, 1, 1, 1, 1, 1, 1, 1, 1, 1, 1, 1, 1, 1, 1, 1, 1, 1, 1, 1, 1, 1, 1, 1, 1, 1, 1, 1, 1, 1, 1, 1, 1, 1, 1, 1, 1, 1, 1, 1, 1, 1, 1, 1, 1, 1, 1, 1, 1, 1, 1, 1, 1, 1, 0, 0, 1, 0, 0, 0, 1, 1, 1, 1, 1, 1, 1, 1, 1, 1, 1, 1, 1, 1, 1, 1, 1, 1, 1, 1, 1, 1, 1, 1, 1, 1, 1, 1, 1, 1, 1, 1, 1, 1, 1, 1, 1, 1, 1, 1, 1, 1, 1, 1, 1, 1, 1, 1, 1, 1, 1, 1, 1, 1, 1, 1, 1, 1, 1, 1, 1, 1, 1, 1, 1, 1, 1, 1, 1, 1, 1, 1, 1, 1, 1, 1, 1, 1, 1, 1, 1, 1, 1, 1, 1, 1, 1, 1, 1, 1, 1, 1, 1, 1, 1, 1, 1, 1, 1, 1, 1, 1, 1, 1, 1, 1, 1, 1, 1, 1, 1, 1, 1, 1, 1, 1, 1, 1, 1, 1, 1, 1, 1, 1, 1, 1, 1, 1, 1, 1, 1, 1, 1, 1, 1, 1, 1, 1, 1, 1, 1, 1, 1, 1, 1, 1, 1, 1, 1, 1, 1, 1, 1, 1, 1, 1, 1, 1, 1, 1, 1, 1, 1, 1, 1, 1, 1, 1, 1, 1, 1, 1, 1, 1, 1, 1, 1, 1, 1, 1, 1, 1, 1, 1, 1, 1, 1, 1, 1, 1, 1, 1, 1, 1, 1, 1, 1, 1, 1, 1, 1, 1, 1, 1, 1, 1, 1, 1, 1, 1, 1, 1, 1, 1, 1, 1, 1, 1, 1, 1, 1, 1, 1, 1, 1, 0, 0, 0, 1, 1, 0, 0, 1, 1, 1, 1, 1, 1, 1, 1, 1, 1, 1, 1, 1, 1, 1, 1, 1, 1, 1, 1, 1, 1, 1, 1, 1, 1, 1, 1, 1, 1, 1, 1, 1, 1, 1, 1, 1, 1, 1, 1])
_k = set([(0, 13), (0, 56), (1, 3), (1, 57), (1, 70), (2, 12), (2, 34), (3, 36), (3, 47), (4, 15), (4, 97), (5, 6), (5, 98), (5, 109), (6, 55), (6, 73), (7, 14), (7, 117), (8, 9), (8, 118), (8, 128), (9, 96), (9, 112), (10, 11), (10, 35), (10, 52), (11, 116), (11, 131), (12, 17), (13, 16), (14, 17), (15, 16), (18, 22), (19, 23), (20, 24), (21, 25), (22, 23), (22, 25), (23, 24), (24, 25), (26, 27), (26, 29), (26, 30), (27, 28), (27, 31), (28, 29), (28, 32), (29, 33), (34, 35), (34, 36), (34, 37), (35, 38), (35, 51), (37, 38), (37, 45), (38, 44), (39, 40), (39, 53), (39, 95), (40, 44), (40, 54), (41, 42), (41, 45), (41, 87), (42, 43), (42, 46), (42, 49), (43, 50), (43, 64), (44, 45), (45, 46), (46, 48), (47, 70), (49, 50), (50, 71), (51, 52), (52, 131), (53, 54), (53, 134), (55, 56), (55, 58), (55, 74), (56, 57), (56, 59), (57, 60), (57, 69), (58, 59), (59, 60), (59, 66), (61, 63), (61, 76), (61, 91), (62, 65), (62, 66), (62, 88), (63, 67), (63, 75), (64, 65), (64, 71), (65, 68), (65, 72), (66, 67), (66, 68), (67, 74), (69, 70), (71, 72), (73, 109), (75, 76), (76, 110), (77, 78), (77, 83), (78, 80), (78, 84), (80, 82), (80, 85), (82, 86), (87, 88), (87, 90), (88, 89), (89, 90), (89, 102), (90, 93), (91, 104), (91, 110), (92, 94), (92, 123), (92, 129), (93, 122), (93, 123), (93, 124), (94, 103), (94, 115), (95, 122), (95, 134), (96, 97), (96, 99), (96, 113), (97, 98), (97, 100), (98, 101), (98, 108), (99, 100), (100, 101), (100, 105), (102, 103), (102, 104), (102, 105), (103, 106), (103, 114), (104, 107), (104, 111), (105, 106), (105, 107), (106, 113), (108, 109), (110, 111), (112, 128), (114, 115), (115, 129), (116, 117), (116, 119), (116, 132), (117, 118), (117, 120), (118, 121), (118, 127), (119, 120), (120, 121), (120, 124), (122, 125), (122, 133), (123, 126), (123, 130), (124, 125), (124, 126), (127, 128), (129, 130), (131, 132), (133, 134), (151, 167), (151, 259), (167, 182), (182, 190), (190, 205), (205, 221), (221, 236), (236, 244), (244, 259), (460, 461), (460, 464), (461, 462), (462, 463), (463, 464), (501, 512), (502, 504), (503, 505), (504, 506), (505, 507), (506, 508), (507, 509), (508, 509), (509, 517), (510, 511), (511, 513), (512, 514), (513, 515), (514, 516), (516, 517), (518, 519), (518, 522), (519, 522), (520, 521), (520, 523), (521, 523), (524, 525), (524, 528), (525, 528), (526, 527), (526, 529), (527, 529), (531, 533), (531, 534), (533, 534), (535, 536), (535, 537), (536, 537), (538, 539), (538, 540), (539, 540), (542, 545), (543, 547), (551, 552), (556, 559), (556, 564), (558, 564), (559, 560), (560, 561), (562, 568), (563, 566), (564, 565), (565, 566), (569, 570), (569, 571), (569, 574), (570, 575), (571, 572), (572, 573), (572, 574), (572, 576), (573, 575), (573, 576), (574, 575), (574, 576), (575, 576), (577, 582), (578, 579), (579, 580), (579, 581), (579, 583), (580, 582), (580, 583), (581, 582), (581, 583), (582, 583), (611, 614), (611, 649), (614, 616), (616, 618), (618, 621), (621, 623), (623, 626), (626, 628), (628, 630), (630, 633), (633, 635), (635, 637), (637, 639), (639, 641), (641, 643), (643, 645), (645, 647), (647, 649), (651, 654), (651, 655), (654, 655)])
me_old_gramophone_disc_bone.attributes.new('sharp_edge', 'BOOLEAN', 'EDGE').data.foreach_set('value', [ (min(e.vertices), max(e.vertices)) in _k for e in me_old_gramophone_disc_bone.edges])
_uv = me_old_gramophone_disc_bone.uv_layers.new(name='UVMap')
_uv.uv.foreach_set('vector', [0.212, 0.05554, 0.04095, 0.06425, 0.1922, 0.06425, 0.2732, 0.06425, 0.4441, 0.05554, 0.2534, 0.05526, 0.4441, 0.05554, 0.2732, 0.06425, 0.4245, 0.06425, 0.4856, 0.05526, 0.6762, 0.05554, 0.5054, 0.06425, 0.718, 0.05554, 0.8889, 0.06425, 0.7376, 0.06425, 0.718, 0.05554, 0.7153, 0.04422, 0.9126, 0.04136, 0.9086, 0.05554, 0.6789, 0.04422, 0.6762, 0.05554, 0.4856, 0.05526, 0.2224, 0.03492, 0.01078, 0.03486, 0.0151, 0.03765, 0.216, 0.04136, 0.4468, 0.04393, 0.2484, 0.03908, 0.2534, 0.05526, 0.0151, 0.03765, 0.0186, 0.04393, 0.216, 0.04136, 0.6825, 0.03765, 0.6789, 0.04422, 0.4806, 0.03908, 0.4546, 0.03486, 0.243, 0.03492, 0.2484, 0.03908, 0.4503, 0.03765, 0.4752, 0.03492, 0.6869, 0.035, 0.6825, 0.03765, 0.4806, 0.03908, 0.7074, 0.035, 0.9191, 0.03492, 0.9126, 0.04136, 0.7117, 0.03765, 0.2233, 0.02571, 0.009908, 0.02571, 0.01078, 0.03486, 0.2224, 0.03492, 0.4555, 0.02571, 0.2421, 0.02571, 0.243, 0.03492, 0.4546, 0.03486, 0.4743, 0.02571, 0.6877, 0.02571, 0.6869, 0.035, 0.4752, 0.03492, 0.7065, 0.02571, 0.9199, 0.02571, 0.9191, 0.03492, 0.7074, 0.035, 0.2292, 0.01736, 0.003984, 0.01736, 0.009908, 0.02571, 0.2233, 0.02571, 0.4614, 0.01736, 0.2362, 0.01736, 0.2421, 0.02571, 0.4555, 0.02571, 0.4743, 0.02571, 0.4684, 0.01736, 0.6936, 0.01736, 0.6877, 0.02571, 0.7006, 0.01736, 0.9258, 0.01736, 0.9199, 0.02571, 0.7065, 0.02571, 0.2327, 0.002395, 0.00049, 0.003535, 0.003984, 0.01736, 0.2292, 0.01736, 0.4649, 0.003535, 0.2327, 0.002395, 0.2362, 0.01736, 0.4614, 0.01736, 0.4649, 0.002395, 0.6971, 0.003535, 0.6936, 0.01736, 0.4684, 0.01736, 0.6971, 0.003535, 0.9293, 0.002395, 0.9258, 0.01736, 0.7006, 0.01736, 0.451, 0.2121, 0.2466, 0.2121, 0.2466, 0.6075, 0.451, 0.6075, 0.8889, 0.08892, 0.8889, 0.06425, 0.9086, 0.05554, 0.9083, 0.08892, 0.212, 0.05554, 0.1922, 0.06425, 0.194, 0.09228, 0.2116, 0.08892, 0.8889, 0.08892, 0.9083, 0.08892, 0.9057, 0.09396, 0.8897, 0.09481, 0.8889, 0.1794, 0.8915, 0.1744, 0.9057, 0.1744, 0.9083, 0.1794, 0.2116, 0.1794, 0.1922, 0.1794, 0.1922, 0.1905, 0.2116, 0.1794, 0.209, 0.1744, 0.1926, 0.1732, 0.1922, 0.1794, 0.8897, 0.09481, 0.9057, 0.09396, 0.9057, 0.1744, 0.8915, 0.1744, 0.209, 0.09396, 0.194, 0.09228, 0.1926, 0.1732, 0.209, 0.1744, 0.194, 0.09228, 0.1922, 0.06425, 0.1873, 0.06868, 0.1881, 0.0933, 0.1922, 0.1905, 0.1922, 0.1794, 0.1873, 0.1763, 0.1873, 0.1867, 0.8889, 0.06425, 0.8889, 0.08892, 0.8846, 0.09136, 0.8846, 0.06808, 0.194, 0.09228, 0.1881, 0.0933, 0.1926, 0.1732, 0.8862, 0.1736, 0.8889, 0.1794, 0.8889, 0.1905, 0.8846, 0.1872, 0.4441, 0.05554, 0.4245, 0.06425, 0.4245, 0.08892, 0.4438, 0.08892, 0.8915, 0.1744, 0.8889, 0.1794, 0.8862, 0.1736, 0.8897, 0.09481, 0.8915, 0.1744, 0.8862, 0.1736, 0.02127, 0.05554, 0.02157, 0.08892, 0.04095, 0.08892, 0.04095, 0.06425, 0.4245, 0.08892, 0.427, 0.09396, 0.4413, 0.09396, 0.4438, 0.08892, 0.02157, 0.08892, 0.02415, 0.09396, 0.04073, 0.0951, 0.04095, 0.08892, 0.4245, 0.1794, 0.4438, 0.1794, 0.4413, 0.1744, 0.4258, 0.1737, 0.04095, 0.1905, 0.04095, 0.1794, 0.02157, 0.1794, 0.02157, 0.1794, 0.04095, 0.1794, 0.04056, 0.1732, 0.02415, 0.1744, 0.427, 0.09396, 0.4258, 0.1737, 0.4413, 0.1744, 0.4413, 0.09396, 0.02415, 0.09396, 0.02415, 0.1744, 0.04056, 0.1732, 0.04073, 0.0951, 0.04095, 0.08892, 0.0459, 0.09174, 0.0459, 0.06868, 0.04095, 0.06425, 0.04095, 0.1905, 0.0459, 0.1867, 0.0459, 0.1763, 0.04095, 0.1794, 0.4245, 0.06425, 0.4202, 0.06808, 0.4214, 0.09373, 0.4245, 0.08892, 0.4245, 0.1905, 0.4245, 0.1794, 0.4202, 0.1767, 0.4202, 0.1872, 0.2187, 0.206, 0.01448, 0.206, 0.01442, 0.2121, 0.2188, 0.2121, 0.427, 0.09396, 0.4214, 0.09373, 0.4258, 0.1737, 0.01478, 0.6078, 0.01442, 0.2121, 0.02432, 0.2313, 0.2188, 0.6085, 0.2089, 0.5893, 0.2184, 0.2128, 0.4509, 0.206, 0.2467, 0.206, 0.2466, 0.2121, 0.451, 0.2121, 0.4789, 0.206, 0.6831, 0.206, 0.6832, 0.2121, 0.4788, 0.2121, 0.7111, 0.206, 0.9153, 0.206, 0.9154, 0.2121, 0.7111, 0.2121, 0.2116, 0.1957, 0.02157, 0.1957, 0.01448, 0.206, 0.2187, 0.206, 0.4438, 0.1957, 0.2538, 0.1957, 0.2467, 0.206, 0.4509, 0.206, 0.4789, 0.206, 0.486, 0.1957, 0.6761, 0.1957, 0.6831, 0.206, 0.7182, 0.1957, 0.9083, 0.1957, 0.9153, 0.206, 0.7111, 0.206, 0.01478, 0.6078, 0.02432, 0.2313, 0.2184, 0.2128, 0.2089, 0.5893, 0.04095, 0.1905, 0.02157, 0.1794, 0.02157, 0.1957, 0.2116, 0.1957, 0.2116, 0.1794, 0.1922, 0.1905, 0.4438, 0.1957, 0.4438, 0.1794, 0.4245, 0.1905, 0.6567, 0.1905, 0.6761, 0.1794, 0.6761, 0.1957, 0.8889, 0.1905, 0.9083, 0.1794, 0.9083, 0.1957, 0.7182, 0.1957, 0.7182, 0.1794, 0.7376, 0.1905, 0.5054, 0.06425, 0.5054, 0.08892, 0.486, 0.08892, 0.4856, 0.05526, 0.2534, 0.05526, 0.2538, 0.08892, 0.2732, 0.08892, 0.2732, 0.06425, 0.5054, 0.08892, 0.5028, 0.09396, 0.4886, 0.09396, 0.486, 0.08892, 0.2732, 0.08892, 0.2538, 0.08892, 0.2564, 0.09396, 0.2718, 0.09457, 0.5054, 0.1794, 0.5054, 0.1905, 0.486, 0.1957, 0.486, 0.1794, 0.2538, 0.1957, 0.2732, 0.1905, 0.2732, 0.1794, 0.2538, 0.1794, 0.5041, 0.1737, 0.5054, 0.1794, 0.486, 0.1794, 0.4886, 0.1744, 0.2564, 0.1744, 0.2538, 0.1794, 0.2732, 0.1794, 0.2731, 0.173, 0.5028, 0.09396, 0.5041, 0.1737, 0.4886, 0.1744, 0.4886, 0.09396, 0.2564, 0.09396, 0.2564, 0.1744, 0.2731, 0.173, 0.2718, 0.09457, 0.2732, 0.06425, 0.2732, 0.08892, 0.2774, 0.09136, 0.2774, 0.06808, 0.2732, 0.1905, 0.2774, 0.1872, 0.2774, 0.1767, 0.2732, 0.1794, 0.5054, 0.06425, 0.5097, 0.06808, 0.5084, 0.09373, 0.5054, 0.08892, 0.5054, 0.1794, 0.5097, 0.1767, 0.5097, 0.1872, 0.5054, 0.1905, 0.7376, 0.06425, 0.7376, 0.08892, 0.7182, 0.08892, 0.718, 0.05554, 0.5028, 0.09396, 0.5084, 0.09373, 0.5041, 0.1737, 0.6762, 0.05554, 0.6761, 0.08892, 0.6567, 0.08892, 0.6567, 0.06425, 0.7182, 0.08892, 0.7376, 0.08892, 0.7369, 0.09488, 0.7208, 0.09396, 0.6761, 0.08892, 0.6735, 0.09396, 0.6579, 0.0946, 0.6567, 0.08892, 0.737, 0.1733, 0.7376, 0.1794, 0.7182, 0.1794, 0.7208, 0.1744, 0.6567, 0.1905, 0.6567, 0.1794, 0.6761, 0.1794, 0.6761, 0.1794, 0.6567, 0.1794, 0.6566, 0.1729, 0.6735, 0.1744, 0.7369, 0.09488, 0.737, 0.1733, 0.7208, 0.1744, 0.7208, 0.09396, 0.6735, 0.09396, 0.6735, 0.1744, 0.6566, 0.1729, 0.6579, 0.0946, 0.6567, 0.06425, 0.6567, 0.08892, 0.6524, 0.09136, 0.6524, 0.06808, 0.6567, 0.1905, 0.6524, 0.1872, 0.6524, 0.1767, 0.6567, 0.1794, 0.7376, 0.06425, 0.7419, 0.06808, 0.7419, 0.09136, 0.7376, 0.08892, 0.7376, 0.1794, 0.7419, 0.1767, 0.7419, 0.1872, 0.7376, 0.1905, 0.7376, 0.06425, 0.8889, 0.06425, 0.8846, 0.06808, 0.7419, 0.06808, 0.7419, 0.1872, 0.8846, 0.1872, 0.8889, 0.1905, 0.7376, 0.1905, 0.6524, 0.06808, 0.5097, 0.06808, 0.5054, 0.06425, 0.6567, 0.06425, 0.6567, 0.1905, 0.5054, 0.1905, 0.5097, 0.1872, 0.6524, 0.1872, 0.2732, 0.1905, 0.4245, 0.1905, 0.4202, 0.1872, 0.2774, 0.1872, 0.2774, 0.06808, 0.4202, 0.06808, 0.4245, 0.06425, 0.2732, 0.06425, 0.04095, 0.1905, 0.1922, 0.1905, 0.1873, 0.1867, 0.0459, 0.1867, 0.0459, 0.06868, 0.1873, 0.06868, 0.1922, 0.06425, 0.04095, 0.06425, 0.8862, 0.1736, 0.8846, 0.1872, 0.7419, 0.1872, 0.7419, 0.1767, 0.8846, 0.09136, 0.8897, 0.09481, 0.8862, 0.1736, 0.7419, 0.1767, 0.737, 0.1733, 0.7369, 0.09488, 0.7419, 0.09136, 0.8862, 0.1736, 0.7419, 0.1767, 0.7419, 0.09136, 0.8846, 0.09136, 0.8846, 0.09136, 0.7419, 0.09136, 0.7419, 0.06808, 0.8846, 0.06808, 0.6524, 0.1767, 0.6524, 0.09136, 0.6579, 0.0946, 0.6566, 0.1729, 0.6524, 0.1767, 0.6524, 0.1872, 0.5097, 0.1872, 0.5097, 0.1767, 0.6524, 0.09136, 0.6524, 0.1767, 0.5097, 0.1767, 0.6524, 0.06808, 0.6524, 0.06808, 0.5097, 0.1767, 0.5041, 0.1737, 0.5084, 0.09373, 0.2774, 0.1767, 0.2774, 0.09136, 0.2718, 0.09457, 0.2731, 0.173, 0.2774, 0.1767, 0.2774, 0.1872, 0.4202, 0.1872, 0.4202, 0.1767, 0.2774, 0.09136, 0.2774, 0.1767, 0.4202, 0.1767, 0.2774, 0.06808, 0.2774, 0.06808, 0.4202, 0.1767, 0.4258, 0.1737, 0.4214, 0.09373, 0.0459, 0.09174, 0.04073, 0.0951, 0.04056, 0.1732, 0.0459, 0.1763, 0.0459, 0.1763, 0.0459, 0.1867, 0.1873, 0.1867, 0.1873, 0.1763, 0.0459, 0.09174, 0.0459, 0.1763, 0.1873, 0.1763, 0.0459, 0.06868, 0.0459, 0.06868, 0.1873, 0.1763, 0.1926, 0.1732, 0.1881, 0.0933, 0.2489, 0.6373, 0.3486, 0.6373, 0.3486, 0.7416, 0.2489, 0.7416, 0.9452, 0.1678, 0.9398, 0.1681, 0.9397, 0.1805, 0.945, 0.1802, 0.9809, 0.1319, 0.9214, 0.1319, 0.9398, 0.1681, 0.9452, 0.1678, 0.9214, 0.1319, 0.9214, 0.1994, 0.9397, 0.1805, 0.9398, 0.1681, 0.9397, 0.1805, 0.9214, 0.1994, 0.9809, 0.1994, 0.945, 0.1802, 0.945, 0.1802, 0.9809, 0.1994, 0.9809, 0.1319, 0.9452, 0.1678, 0.9805, 0.06853, 0.9234, 0.06855, 0.9234, 0.1288, 0.9805, 0.1288, 0.8549, 0.4831, 0.8458, 0.4818, 0.8173, 0.592, 0.8219, 0.5953, 0.8823, 0.3897, 0.8458, 0.4818, 0.8549, 0.4831, 0.8965, 0.3916, 0.9528, 0.2891, 0.9287, 0.292, 0.8823, 0.3897, 0.8965, 0.3916, 0.9792, 0.2433, 0.9522, 0.2449, 0.9287, 0.292, 0.9528, 0.2891, 0.9912, 0.2238, 0.963, 0.2245, 0.9522, 0.2449, 0.9792, 0.2433, 0.9794, 0.2208, 0.9912, 0.2238, 0.9982, 0.2132, 0.9841, 0.2132, 0.9794, 0.2208, 0.9841, 0.2132, 0.9695, 0.2132, 0.963, 0.2245, 0.8173, 0.592, 0.8109, 0.5997, 0.7979, 0.6965, 0.8039, 0.6965, 0.7805, 0.759, 0.8039, 0.6965, 0.7979, 0.6965, 0.8458, 0.4818, 0.8341, 0.4883, 0.8109, 0.5997, 0.8173, 0.592, 0.8823, 0.3897, 0.8655, 0.3935, 0.8341, 0.4883, 0.8458, 0.4818, 0.9287, 0.292, 0.9072, 0.2898, 0.8655, 0.3935, 0.8823, 0.3897, 0.927, 0.243, 0.9072, 0.2898, 0.9287, 0.292, 0.9522, 0.2449, 0.9413, 0.2229, 0.927, 0.243, 0.9522, 0.2449, 0.963, 0.2245, 0.9413, 0.2229, 0.963, 0.2245, 0.9695, 0.2132, 0.9554, 0.2132, 0.8261, 0.4834, 0.8064, 0.5947, 0.8109, 0.5997, 0.8341, 0.4883, 0.9554, 0.2132, 0.9408, 0.2132, 0.9413, 0.2229, 0.8511, 0.3918, 0.8261, 0.4834, 0.8341, 0.4883, 0.8655, 0.3935, 0.9072, 0.2898, 0.8844, 0.2906, 0.8511, 0.3918, 0.8655, 0.3935, 0.927, 0.243, 0.9006, 0.2437, 0.8844, 0.2906, 0.9072, 0.2898, 0.9135, 0.223, 0.9006, 0.2437, 0.927, 0.243, 0.9413, 0.2229, 0.9135, 0.223, 0.9413, 0.2229, 0.9408, 0.2132, 0.9266, 0.2132, 0.8011, 0.5947, 0.7934, 0.6965, 0.7979, 0.6965, 0.8064, 0.5947, 0.9266, 0.2132, 0.9121, 0.2132, 0.9135, 0.223, 0.7979, 0.6965, 0.7934, 0.6965, 0.7805, 0.759, 0.8165, 0.4834, 0.8011, 0.5947, 0.8064, 0.5947, 0.8261, 0.4834, 0.8353, 0.3945, 0.8165, 0.4834, 0.8261, 0.4834, 0.8511, 0.3918, 0.8844, 0.2906, 0.8611, 0.2933, 0.8353, 0.3945, 0.8511, 0.3918, 0.9006, 0.2437, 0.8743, 0.2442, 0.8611, 0.2933, 0.8844, 0.2906, 0.8856, 0.2229, 0.8743, 0.2442, 0.9006, 0.2437, 0.9135, 0.223, 0.8856, 0.2229, 0.9135, 0.223, 0.9121, 0.2132, 0.8979, 0.2132, 0.796, 0.5932, 0.789, 0.6965, 0.7934, 0.6965, 0.8011, 0.5947, 0.8979, 0.2132, 0.8834, 0.2132, 0.8856, 0.2229, 0.7805, 0.759, 0.7934, 0.6965, 0.789, 0.6965, 0.8073, 0.4807, 0.796, 0.5932, 0.8011, 0.5947, 0.8165, 0.4834, 0.8208, 0.392, 0.8073, 0.4807, 0.8165, 0.4834, 0.8353, 0.3945, 0.8393, 0.2906, 0.8208, 0.392, 0.8353, 0.3945, 0.8611, 0.2933, 0.8484, 0.2436, 0.8393, 0.2906, 0.8611, 0.2933, 0.8743, 0.2442, 0.8578, 0.223, 0.8484, 0.2436, 0.8743, 0.2442, 0.8856, 0.2229, 0.8578, 0.223, 0.8856, 0.2229, 0.8834, 0.2132, 0.8692, 0.2132, 0.8073, 0.4807, 0.7973, 0.4838, 0.7906, 0.5973, 0.796, 0.5932, 0.8692, 0.2132, 0.8548, 0.2132, 0.8578, 0.223, 0.8059, 0.3897, 0.7973, 0.4838, 0.8073, 0.4807, 0.8208, 0.392, 0.8168, 0.2905, 0.8059, 0.3897, 0.8208, 0.392, 0.8393, 0.2906, 0.8222, 0.2436, 0.8168, 0.2905, 0.8393, 0.2906, 0.8484, 0.2436, 0.8299, 0.223, 0.8222, 0.2436, 0.8484, 0.2436, 0.8578, 0.223, 0.8299, 0.223, 0.8578, 0.223, 0.8548, 0.2132, 0.8405, 0.2132, 0.7855, 0.5904, 0.7829, 0.6965, 0.789, 0.6965, 0.7906, 0.5973, 0.8405, 0.2132, 0.8261, 0.2132, 0.8299, 0.223, 0.789, 0.6965, 0.7829, 0.6965, 0.7805, 0.759, 0.7878, 0.4807, 0.7855, 0.5904, 0.7906, 0.5973, 0.7973, 0.4838, 0.8059, 0.3897, 0.7906, 0.39, 0.7878, 0.4807, 0.7973, 0.4838, 0.7944, 0.2883, 0.7906, 0.39, 0.8059, 0.3897, 0.8168, 0.2905, 0.7961, 0.2426, 0.7944, 0.2883, 0.8168, 0.2905, 0.8222, 0.2436, 0.8023, 0.2227, 0.7961, 0.2426, 0.8222, 0.2436, 0.8299, 0.223, 0.8023, 0.2227, 0.8299, 0.223, 0.8261, 0.2132, 0.8117, 0.2132, 0.7878, 0.4807, 0.7783, 0.4883, 0.7803, 0.5997, 0.7855, 0.5904, 0.8117, 0.2132, 0.7974, 0.2132, 0.8023, 0.2227, 0.7906, 0.39, 0.7755, 0.3935, 0.7783, 0.4883, 0.7878, 0.4807, 0.7944, 0.2883, 0.7718, 0.292, 0.7755, 0.3935, 0.7906, 0.39, 0.7961, 0.2426, 0.77, 0.2442, 0.7718, 0.292, 0.7944, 0.2883, 0.8023, 0.2227, 0.7639, 0.223, 0.77, 0.2442, 0.7961, 0.2426, 0.783, 0.2208, 0.8023, 0.2227, 0.7974, 0.2132, 0.783, 0.2132, 0.783, 0.2208, 0.783, 0.2132, 0.7687, 0.2132, 0.7639, 0.223, 0.7748, 0.5904, 0.7768, 0.6965, 0.7829, 0.6965, 0.7803, 0.5997, 0.7805, 0.759, 0.7829, 0.6965, 0.7768, 0.6965, 0.7682, 0.4791, 0.7748, 0.5904, 0.7803, 0.5997, 0.7783, 0.4883, 0.7601, 0.3897, 0.7682, 0.4791, 0.7783, 0.4883, 0.7755, 0.3935, 0.7718, 0.292, 0.7491, 0.2898, 0.7601, 0.3897, 0.7755, 0.3935, 0.7437, 0.243, 0.7491, 0.2898, 0.7718, 0.292, 0.77, 0.2442, 0.7639, 0.223, 0.7361, 0.223, 0.7437, 0.243, 0.77, 0.2442, 0.7639, 0.223, 0.7543, 0.2132, 0.74, 0.2132, 0.7361, 0.223, 0.7639, 0.223, 0.7687, 0.2132, 0.7543, 0.2132, 0.7682, 0.4791, 0.7593, 0.4856, 0.7701, 0.5997, 0.7748, 0.5904, 0.7601, 0.3897, 0.7456, 0.3945, 0.7593, 0.4856, 0.7682, 0.4791, 0.7491, 0.2898, 0.7269, 0.2919, 0.7456, 0.3945, 0.7601, 0.3897, 0.7437, 0.243, 0.7178, 0.2443, 0.7269, 0.2919, 0.7491, 0.2898, 0.7361, 0.223, 0.7138, 0.2245, 0.7178, 0.2443, 0.7437, 0.243, 0.7361, 0.223, 0.7256, 0.2132, 0.7113, 0.2132, 0.7138, 0.2245, 0.7361, 0.223, 0.74, 0.2132, 0.7256, 0.2132, 0.7643, 0.5919, 0.772, 0.6965, 0.7768, 0.6965, 0.7701, 0.5997, 0.7768, 0.6965, 0.772, 0.6965, 0.7805, 0.759, 0.7499, 0.486, 0.7643, 0.5919, 0.7701, 0.5997, 0.7593, 0.4856, 0.7456, 0.3945, 0.7304, 0.3935, 0.7499, 0.486, 0.7593, 0.4856, 0.7042, 0.2907, 0.7304, 0.3935, 0.7456, 0.3945, 0.7269, 0.2919, 0.7178, 0.2443, 0.6916, 0.2437, 0.7042, 0.2907, 0.7269, 0.2919, 0.6907, 0.223, 0.6916, 0.2437, 0.7178, 0.2443, 0.7138, 0.2245, 0.6907, 0.223, 0.7138, 0.2245, 0.7113, 0.2132, 0.6968, 0.2132, 0.7643, 0.5919, 0.7594, 0.5953, 0.7675, 0.6965, 0.772, 0.6965, 0.6968, 0.2132, 0.6826, 0.2132, 0.6907, 0.223, 0.7805, 0.759, 0.772, 0.6965, 0.7675, 0.6965, 0.7387, 0.4791, 0.7594, 0.5953, 0.7643, 0.5919, 0.7499, 0.486, 0.7142, 0.3897, 0.7387, 0.4791, 0.7499, 0.486, 0.7304, 0.3935, 0.6821, 0.292, 0.7142, 0.3897, 0.7304, 0.3935, 0.7042, 0.2907, 0.6916, 0.2437, 0.6656, 0.2442, 0.6821, 0.292, 0.7042, 0.2907, 0.6629, 0.223, 0.6656, 0.2442, 0.6916, 0.2437, 0.6907, 0.223, 0.6629, 0.223, 0.6907, 0.223, 0.6826, 0.2132, 0.6681, 0.2132, 0.7387, 0.4791, 0.7317, 0.4883, 0.7544, 0.5973, 0.7594, 0.5953, 0.6681, 0.2132, 0.6539, 0.2132, 0.6629, 0.223, 0.7142, 0.3897, 0.7004, 0.3935, 0.7317, 0.4883, 0.7387, 0.4791, 0.6588, 0.2898, 0.7004, 0.3935, 0.7142, 0.3897, 0.6821, 0.292, 0.639, 0.243, 0.6588, 0.2898, 0.6821, 0.292, 0.6656, 0.2442, 0.6351, 0.223, 0.639, 0.243, 0.6656, 0.2442, 0.6629, 0.223, 0.6351, 0.223, 0.6629, 0.223, 0.6539, 0.2132, 0.6394, 0.2132, 0.7484, 0.5919, 0.7629, 0.6965, 0.7675, 0.6965, 0.7544, 0.5973, 0.6394, 0.2132, 0.6252, 0.2132, 0.6351, 0.223, 0.7675, 0.6965, 0.7629, 0.6965, 0.7805, 0.759, 0.72, 0.4818, 0.7484, 0.5919, 0.7544, 0.5973, 0.7317, 0.4883, 0.6836, 0.3897, 0.72, 0.4818, 0.7317, 0.4883, 0.7004, 0.3935, 0.6367, 0.2907, 0.6836, 0.3897, 0.7004, 0.3935, 0.6588, 0.2898, 0.639, 0.243, 0.6132, 0.2437, 0.6367, 0.2907, 0.6588, 0.2898, 0.6072, 0.223, 0.6132, 0.2437, 0.639, 0.243, 0.6351, 0.223, 0.6072, 0.223, 0.6351, 0.223, 0.6252, 0.2132, 0.6107, 0.2132, 0.7484, 0.5919, 0.7437, 0.5953, 0.7598, 0.6965, 0.7629, 0.6965, 0.6107, 0.2132, 0.5965, 0.2132, 0.6072, 0.223, 0.7805, 0.759, 0.7629, 0.6965, 0.7598, 0.6965, 0.7109, 0.4831, 0.7437, 0.5953, 0.7484, 0.5919, 0.72, 0.4818, 0.6836, 0.3897, 0.6694, 0.3917, 0.7109, 0.4831, 0.72, 0.4818, 0.6133, 0.2891, 0.6694, 0.3917, 0.6836, 0.3897, 0.6367, 0.2907, 0.6132, 0.2437, 0.5868, 0.2433, 0.6133, 0.2891, 0.6367, 0.2907, 0.5793, 0.2227, 0.5868, 0.2433, 0.6132, 0.2437, 0.6072, 0.223, 0.5793, 0.2227, 0.6072, 0.223, 0.5965, 0.2132, 0.582, 0.2132, 0.6303, 0.5959, 0.6091, 0.4735, 0.5983, 0.4569, 0.6192, 0.5972, 0.582, 0.2132, 0.5678, 0.2132, 0.5793, 0.2227, 0.6303, 0.5959, 0.6192, 0.5972, 0.6527, 0.7044, 0.6663, 0.6938, 0.6663, 0.6938, 0.6527, 0.7044, 0.6932, 0.7659, 0.7052, 0.7429, 0.7052, 0.7429, 0.6932, 0.7659, 0.7495, 0.8048, 0.7611, 0.7667, 0.7611, 0.7667, 0.7495, 0.8048, 0.8996, 0.8915, 0.9457, 0.8358, 0.9994, 0.9653, 0.9457, 0.8358, 0.8996, 0.8915, 0.9313, 0.9638, 0.9989, 0.9883, 0.9994, 0.9653, 0.9313, 0.9638, 0.9314, 0.988, 0.5983, 0.4569, 0.5905, 0.4688, 0.6077, 0.5976, 0.6192, 0.5972, 0.9986, 0.9984, 0.9989, 0.9883, 0.9686, 0.9977, 0.6527, 0.7044, 0.6192, 0.5972, 0.6077, 0.5976, 0.6324, 0.7003, 0.6527, 0.7044, 0.6324, 0.7003, 0.6587, 0.7699, 0.6932, 0.7659, 0.6932, 0.7659, 0.6587, 0.7699, 0.7236, 0.8393, 0.7495, 0.8048, 0.8996, 0.8915, 0.7495, 0.8048, 0.7236, 0.8393, 0.8448, 0.9202, 0.9313, 0.9638, 0.8996, 0.8915, 0.8448, 0.9202, 0.8718, 0.9662, 0.9314, 0.988, 0.9313, 0.9638, 0.8718, 0.9662, 0.872, 0.987, 0.5905, 0.4688, 0.5832, 0.4822, 0.5964, 0.5985, 0.6077, 0.5976, 0.9312, 0.998, 0.9314, 0.988, 0.9116, 0.9975, 0.6324, 0.7003, 0.6077, 0.5976, 0.5964, 0.5985, 0.6159, 0.6984, 0.6324, 0.7003, 0.6159, 0.6984, 0.6379, 0.7699, 0.6587, 0.7699, 0.7236, 0.8393, 0.6587, 0.7699, 0.6379, 0.7699, 0.6699, 0.8322, 0.8448, 0.9202, 0.7236, 0.8393, 0.6699, 0.8322, 0.7733, 0.9247, 0.8718, 0.9662, 0.8448, 0.9202, 0.7733, 0.9247, 0.8174, 0.9642, 0.872, 0.987, 0.8718, 0.9662, 0.8174, 0.9642, 0.8167, 0.9863, 0.5964, 0.5985, 0.5832, 0.4822, 0.575, 0.4814, 0.5845, 0.5959, 0.8473, 0.9977, 0.8716, 0.998, 0.872, 0.987, 0.5964, 0.5985, 0.5845, 0.5959, 0.6004, 0.7005, 0.6159, 0.6984, 0.6159, 0.6984, 0.6004, 0.7005, 0.6171, 0.7699, 0.6379, 0.7699, 0.6699, 0.8322, 0.6379, 0.7699, 0.6171, 0.7699, 0.6432, 0.8346, 0.6699, 0.8322, 0.6432, 0.8346, 0.7267, 0.9274, 0.7733, 0.9247, 0.7733, 0.9247, 0.7267, 0.9274, 0.7554, 0.9705, 0.8174, 0.9642, 0.8174, 0.9642, 0.7554, 0.9705, 0.7563, 0.9877, 0.8167, 0.9863, 0.575, 0.4814, 0.5625, 0.4818, 0.5735, 0.6011, 0.5845, 0.5959, 0.7867, 0.9977, 0.8169, 0.9984, 0.8167, 0.9863, 0.5845, 0.5959, 0.5735, 0.6011, 0.5849, 0.7045, 0.6004, 0.7005, 0.6004, 0.7005, 0.5849, 0.7045, 0.5963, 0.7699, 0.6171, 0.7699, 0.6432, 0.8346, 0.6171, 0.7699, 0.5963, 0.7699, 0.615, 0.8346, 0.6432, 0.8346, 0.615, 0.8346, 0.6664, 0.9274, 0.7267, 0.9274, 0.7267, 0.9274, 0.6664, 0.9274, 0.6941, 0.9707, 0.7554, 0.9705, 0.7554, 0.9705, 0.6941, 0.9707, 0.6958, 0.9887, 0.7563, 0.9877, 0.5849, 0.7045, 0.5735, 0.6011, 0.5615, 0.5939, 0.5681, 0.6959, 0.7564, 0.9984, 0.7563, 0.9877, 0.7261, 0.9977, 0.5963, 0.7699, 0.5849, 0.7045, 0.5681, 0.6959, 0.5756, 0.7699, 0.615, 0.8346, 0.5963, 0.7699, 0.5756, 0.7699, 0.5864, 0.8331, 0.615, 0.8346, 0.5864, 0.8331, 0.6172, 0.9274, 0.6664, 0.9274, 0.6664, 0.9274, 0.6172, 0.9274, 0.6372, 0.9699, 0.6941, 0.9707, 0.6958, 0.9887, 0.6941, 0.9707, 0.6372, 0.9699, 0.6352, 0.9874, 0.5625, 0.4818, 0.5483, 0.4586, 0.5502, 0.6011, 0.5615, 0.5939, 0.6656, 0.9977, 0.6958, 0.9984, 0.6958, 0.9887, 0.5615, 0.5939, 0.5502, 0.6011, 0.5525, 0.703, 0.5681, 0.6959, 0.5681, 0.6959, 0.5525, 0.703, 0.5548, 0.7699, 0.5756, 0.7699, 0.5756, 0.7699, 0.5548, 0.7699, 0.5587, 0.8366, 0.5864, 0.8331, 0.5864, 0.8331, 0.5587, 0.8366, 0.5666, 0.9281, 0.6172, 0.9274, 0.6172, 0.9274, 0.5666, 0.9281, 0.5739, 0.9713, 0.6372, 0.9699, 0.6372, 0.9699, 0.5739, 0.9713, 0.5747, 0.9884, 0.6352, 0.9874, 0.5502, 0.6011, 0.5483, 0.4586, 0.5393, 0.4765, 0.5387, 0.5938, 0.6352, 0.9984, 0.6352, 0.9874, 0.605, 0.9977, 0.5525, 0.703, 0.5502, 0.6011, 0.5387, 0.5938, 0.5364, 0.7, 0.5525, 0.703, 0.5364, 0.7, 0.5325, 0.799, 0.5548, 0.7699, 0.5739, 0.9713, 0.5666, 0.9281, 0.526, 0.8882, 0.5152, 0.9699, 0.5587, 0.8366, 0.5325, 0.799, 0.526, 0.8882, 0.5747, 0.9884, 0.5739, 0.9713, 0.5152, 0.9699, 0.5141, 0.988, 0.5393, 0.4765, 0.5303, 0.4757, 0.527, 0.6011, 0.5387, 0.5938, 0.5747, 0.9984, 0.5747, 0.9884, 0.5444, 0.9978, 0.5387, 0.5938, 0.527, 0.6011, 0.5202, 0.703, 0.5364, 0.7, 0.5325, 0.799, 0.5364, 0.7, 0.5202, 0.703, 0.5132, 0.7699, 0.526, 0.8882, 0.4724, 0.9301, 0.4544, 0.9711, 0.5152, 0.9699, 0.5132, 0.7699, 0.5013, 0.8384, 0.5325, 0.799, 0.5013, 0.8384, 0.4724, 0.9301, 0.526, 0.8882, 0.5141, 0.988, 0.5152, 0.9699, 0.4544, 0.9711, 0.4536, 0.988, 0.527, 0.6011, 0.5303, 0.4757, 0.5222, 0.4714, 0.5159, 0.5939, 0.4838, 0.9977, 0.5141, 0.9984, 0.5141, 0.988, 0.5202, 0.703, 0.527, 0.6011, 0.5159, 0.5939, 0.5047, 0.6984, 0.5132, 0.7699, 0.5202, 0.703, 0.5047, 0.6984, 0.4925, 0.7699, 0.5013, 0.8384, 0.5132, 0.7699, 0.4925, 0.7699, 0.4747, 0.8322, 0.4724, 0.9301, 0.5013, 0.8384, 0.4747, 0.8322, 0.4207, 0.9287, 0.4544, 0.9711, 0.4724, 0.9301, 0.4207, 0.9287, 0.4003, 0.9699, 0.4536, 0.988, 0.4544, 0.9711, 0.4003, 0.9699, 0.3988, 0.9877, 0.5222, 0.4714, 0.514, 0.472, 0.5041, 0.5979, 0.5159, 0.5939, 0.4233, 0.9978, 0.4536, 0.9984, 0.4536, 0.988, 0.5159, 0.5939, 0.5041, 0.5979, 0.4888, 0.698, 0.5047, 0.6984, 0.4925, 0.7699, 0.5047, 0.6984, 0.4888, 0.698, 0.4717, 0.7699, 0.4747, 0.8322, 0.4925, 0.7699, 0.4717, 0.7699, 0.4444, 0.8331, 0.4747, 0.8322, 0.4444, 0.8331, 0.3724, 0.931, 0.4207, 0.9287, 0.4003, 0.9699, 0.4207, 0.9287, 0.3724, 0.931, 0.3534, 0.9693, 0.4003, 0.9699, 0.3534, 0.9693, 0.3521, 0.988, 0.3988, 0.9877, 0.514, 0.472, 0.5058, 0.4716, 0.4922, 0.6001, 0.5041, 0.5979, 0.3987, 0.9984, 0.3988, 0.9877, 0.3711, 0.9977, 0.5041, 0.5979, 0.4922, 0.6001, 0.4721, 0.702, 0.4888, 0.698, 0.4888, 0.698, 0.4721, 0.702, 0.4509, 0.7699, 0.4717, 0.7699, 0.4717, 0.7699, 0.4509, 0.7699, 0.412, 0.8363, 0.4444, 0.8331, 0.4444, 0.8331, 0.412, 0.8363, 0.3183, 0.9341, 0.3724, 0.931, 0.3724, 0.931, 0.3183, 0.9341, 0.3012, 0.9704, 0.3534, 0.9693, 0.3534, 0.9693, 0.3012, 0.9704, 0.2989, 0.988, 0.3521, 0.988, 0.4922, 0.6001, 0.5058, 0.4716, 0.4973, 0.4716, 0.4814, 0.5959, 0.352, 0.9984, 0.3521, 0.988, 0.324, 0.9978, 0.4922, 0.6001, 0.4814, 0.5959, 0.4571, 0.698, 0.4721, 0.702, 0.4509, 0.7699, 0.4721, 0.702, 0.4571, 0.698, 0.4221, 0.7692, 0.4509, 0.7699, 0.4221, 0.7692, 0.3773, 0.8322, 0.412, 0.8363, 0.3183, 0.9341, 0.412, 0.8363, 0.3773, 0.8322, 0.2732, 0.922, 0.3183, 0.9341, 0.2732, 0.922, 0.2412, 0.9706, 0.3012, 0.9704, 0.3012, 0.9704, 0.2412, 0.9706, 0.2384, 0.9877, 0.2989, 0.988, 0.4973, 0.4716, 0.4882, 0.4761, 0.4688, 0.6011, 0.4814, 0.5959, 0.2696, 0.9977, 0.2988, 0.9984, 0.2989, 0.988, 0.4814, 0.5959, 0.4688, 0.6011, 0.4336, 0.7045, 0.4571, 0.698, 0.4571, 0.698, 0.4336, 0.7045, 0.3805, 0.7707, 0.4221, 0.7692, 0.3773, 0.8322, 0.4221, 0.7692, 0.3805, 0.7707, 0.3192, 0.8199, 0.3773, 0.8322, 0.3192, 0.8199, 0.2185, 0.9112, 0.2732, 0.922, 0.2412, 0.9706, 0.2732, 0.922, 0.2185, 0.9112, 0.1844, 0.9681, 0.2412, 0.9706, 0.1844, 0.9681, 0.1829, 0.988, 0.2384, 0.9877, 0.4688, 0.6011, 0.4882, 0.4761, 0.4794, 0.4735, 0.4585, 0.5959, 0.2383, 0.9984, 0.2384, 0.9877, 0.205, 0.9977, 0.4336, 0.7045, 0.4688, 0.6011, 0.4585, 0.5959, 0.4165, 0.6959, 0.3805, 0.7707, 0.4336, 0.7045, 0.4165, 0.6959, 0.3509, 0.7446, 0.3805, 0.7707, 0.3509, 0.7446, 0.2845, 0.7876, 0.3192, 0.8199, 0.3192, 0.8199, 0.2845, 0.7876, 0.1623, 0.8681, 0.2185, 0.9112, 0.1844, 0.9681, 0.2185, 0.9112, 0.1623, 0.8681, 0.09372, 0.967, 0.1844, 0.9681, 0.09372, 0.967, 0.09087, 0.9883, 0.1829, 0.988, 0.5832, 0.4822, 0.5816, 0.4569, 0.5698, 0.4563, 0.575, 0.4814, 0.1828, 0.9984, 0.1829, 0.988, 0.1439, 0.9977, 0.5625, 0.4818, 0.5565, 0.4465, 0.5483, 0.4586, 0.5625, 0.4818, 0.5698, 0.4563, 0.5565, 0.4465, 0.5058, 0.4716, 0.5109, 0.4114, 0.5028, 0.4121, 0.4973, 0.4716, 0.5905, 0.4688, 0.5816, 0.4569, 0.5832, 0.4822, 0.4934, 0.4224, 0.4873, 0.4009, 0.4794, 0.4735, 0.514, 0.472, 0.5184, 0.413, 0.5109, 0.4114, 0.5058, 0.4716, 0.514, 0.472, 0.5222, 0.4714, 0.5258, 0.4118, 0.5184, 0.413, 0.5816, 0.4569, 0.5832, 0.4346, 0.5673, 0.4289, 0.5698, 0.4563, 0.5698, 0.4563, 0.5673, 0.4289, 0.5565, 0.4465, 0.4873, 0.4009, 0.4934, 0.4224, 0.505, 0.3512, 0.4928, 0.3613, 0.5983, 0.4569, 0.5832, 0.4346, 0.5905, 0.4688, 0.5543, 0.3937, 0.5673, 0.4289, 0.5609, 0.3885, 0.5673, 0.4289, 0.5678, 0.3878, 0.5609, 0.3885, 0.505, 0.3512, 0.5028, 0.4121, 0.5109, 0.4114, 0.5156, 0.3469, 0.4934, 0.4224, 0.5028, 0.4121, 0.505, 0.3512, 0.5156, 0.3469, 0.5109, 0.4114, 0.5184, 0.413, 0.5239, 0.3522, 0.5239, 0.3522, 0.5258, 0.4118, 0.5327, 0.4214, 0.5345, 0.3484, 0.5184, 0.413, 0.5258, 0.4118, 0.5239, 0.3522, 0.5345, 0.3484, 0.5327, 0.4214, 0.5402, 0.4227, 0.544, 0.3501, 0.5474, 0.3923, 0.5543, 0.3937, 0.5567, 0.3499, 0.544, 0.3501, 0.5402, 0.4227, 0.5474, 0.3923, 0.544, 0.3501, 0.5609, 0.3885, 0.5678, 0.3878, 0.5678, 0.349, 0.5567, 0.3499, 0.5774, 0.3794, 0.5916, 0.3911, 0.5919, 0.3613, 0.5778, 0.348, 0.5774, 0.3794, 0.5778, 0.348, 0.5678, 0.349, 0.5438, 0.2374, 0.5428, 0.2645, 0.5555, 0.2565, 0.5506, 0.2385, 0.505, 0.3512, 0.4968, 0.3418, 0.4928, 0.3613, 0.5919, 0.3613, 0.5882, 0.3424, 0.5778, 0.348, 0.5142, 0.3242, 0.5226, 0.2984, 0.5119, 0.3025, 0.5412, 0.3071, 0.544, 0.3235, 0.5478, 0.2882, 0.5522, 0.3196, 0.5602, 0.3197, 0.5579, 0.2878, 0.5725, 0.3095, 0.584, 0.3195, 0.5793, 0.2965, 0.5225, 0.2614, 0.5283, 0.2428, 0.5199, 0.2463, 0.5361, 0.2447, 0.5428, 0.2645, 0.5438, 0.2374, 0.5438, 0.2374, 0.5506, 0.2385, 0.5523, 0.2156, 0.5414, 0.2156, 0.5748, 0.2565, 0.5712, 0.2378, 0.5669, 0.2518, 0.5283, 0.2428, 0.535, 0.2302, 0.524, 0.2315, 0.5283, 0.2428, 0.5361, 0.2447, 0.535, 0.2302, 0.5602, 0.2428, 0.5669, 0.2518, 0.5639, 0.2302, 0.524, 0.2315, 0.535, 0.2302, 0.5309, 0.2156, 0.535, 0.2302, 0.5414, 0.2156, 0.5309, 0.2156, 0.5565, 0.4465, 0.5543, 0.3937, 0.5474, 0.3923, 0.5483, 0.4586, 0.5506, 0.2385, 0.5559, 0.2302, 0.5523, 0.2156, 0.5559, 0.2302, 0.5639, 0.2302, 0.5585, 0.2156, 0.5639, 0.2302, 0.5712, 0.2378, 0.5642, 0.2156, 0.5916, 0.3911, 0.5806, 0.4046, 0.5832, 0.4346, 0.5983, 0.4569, 0.5673, 0.4289, 0.5543, 0.3937, 0.5565, 0.4465, 0.5393, 0.4765, 0.5402, 0.4227, 0.5327, 0.4214, 0.5303, 0.4757, 0.5916, 0.3911, 0.5983, 0.4569, 0.6012, 0.4009, 0.5916, 0.3911, 0.5774, 0.3794, 0.5806, 0.4046, 0.4934, 0.4224, 0.4882, 0.4761, 0.4973, 0.4716, 0.5239, 0.3522, 0.5226, 0.2984, 0.5142, 0.3242, 0.5156, 0.3469, 0.5483, 0.4586, 0.5402, 0.4227, 0.5393, 0.4765, 0.5054, 0.3264, 0.501, 0.3195, 0.4968, 0.3418, 0.584, 0.3195, 0.5704, 0.3197, 0.5778, 0.348, 0.5882, 0.3424, 0.5294, 0.3212, 0.5226, 0.2984, 0.5239, 0.3522, 0.544, 0.3235, 0.5354, 0.3144, 0.5345, 0.3484, 0.544, 0.3235, 0.544, 0.3501, 0.5522, 0.3196, 0.5602, 0.3197, 0.5567, 0.3499, 0.5678, 0.349, 0.5704, 0.3197, 0.5678, 0.349, 0.5778, 0.348, 0.7139, 0.596, 0.702, 0.596, 0.7048, 0.5661, 0.7135, 0.5661, 0.5142, 0.3242, 0.505, 0.3512, 0.5156, 0.3469, 0.5294, 0.3212, 0.5239, 0.3522, 0.5345, 0.3484, 0.5119, 0.3025, 0.5054, 0.3264, 0.5142, 0.3242, 0.584, 0.3195, 0.5725, 0.3095, 0.5704, 0.3197, 0.5226, 0.2984, 0.5312, 0.2577, 0.5225, 0.2614, 0.5428, 0.2645, 0.5361, 0.2447, 0.5354, 0.3144, 0.5555, 0.2565, 0.5428, 0.2645, 0.5478, 0.2882, 0.5793, 0.2965, 0.5748, 0.2565, 0.5669, 0.2518, 0.5294, 0.3212, 0.5312, 0.2577, 0.5226, 0.2984, 0.5478, 0.2882, 0.5428, 0.2645, 0.5412, 0.3071, 0.5579, 0.2878, 0.5478, 0.2882, 0.5522, 0.3196, 0.5725, 0.3095, 0.5669, 0.2518, 0.5704, 0.3197, 0.678, 0.596, 0.6658, 0.596, 0.666, 0.5661, 0.6749, 0.5661, 0.702, 0.596, 0.6956, 0.5661, 0.7048, 0.5661, 0.69, 0.596, 0.6836, 0.5661, 0.6956, 0.5661, 0.678, 0.596, 0.6749, 0.5661, 0.6836, 0.5661, 0.666, 0.5661, 0.6658, 0.596, 0.6539, 0.596, 0.654, 0.5661, 0.6539, 0.596, 0.645, 0.596, 0.6418, 0.5661, 0.654, 0.5661, 0.7346, 0.596, 0.7259, 0.596, 0.7255, 0.5661, 0.7346, 0.5661, 0.6362, 0.596, 0.633, 0.5661, 0.6418, 0.5661, 0.7259, 0.596, 0.7139, 0.596, 0.7135, 0.5661, 0.7255, 0.5661, 0.6379, 0.4117, 0.6846, 0.4293, 0.6889, 0.523, 0.6371, 0.5511, 0.6181, 0.4542, 0.651, 0.5593, 0.6307, 0.5455, 0.6183, 0.5106, 0.6923, 0.5105, 0.651, 0.5593, 0.6181, 0.4542, 0.6587, 0.4039, 0.3639, 0.614, 0.3791, 0.614, 0.3841, 0.6294, 0.365, 0.6294, 0.6923, 0.5105, 0.6793, 0.4206, 0.6941, 0.4688, 0.2611, 0.6294, 0.2667, 0.614, 0.2868, 0.614, 0.2905, 0.6294, 0.3791, 0.614, 0.3937, 0.614, 0.3841, 0.6294, 0.3106, 0.614, 0.3302, 0.614, 0.3352, 0.6294, 0.3157, 0.6294, 0.216, 0.04136, 0.0186, 0.04393, 0.02127, 0.05554, 0.212, 0.05554, 0.2868, 0.614, 0.3106, 0.614, 0.2905, 0.6294, 0.3448, 0.614, 0.3639, 0.614, 0.365, 0.6294, 0.3498, 0.6294, 0.3302, 0.614, 0.3448, 0.614, 0.3352, 0.6294, 0.1881, 0.6825, 0.1998, 0.6404, 0.217, 0.664, 0.2066, 0.6993, 0.1706, 0.6582, 0.1801, 0.7099, 0.1592, 0.7104, 0.1571, 0.6695, 0.8867, 0.5204, 0.8928, 0.426, 0.9105, 0.4259, 0.9165, 0.5175, 0.1571, 0.6695, 0.1592, 0.7104, 0.1545, 0.693, 0.8819, 0.5923, 0.8867, 0.5204, 0.9165, 0.5175, 0.921, 0.5872, 0.8773, 0.664, 0.8819, 0.5923, 0.921, 0.5872, 0.9257, 0.6589, 0.8744, 0.7165, 0.8773, 0.664, 0.9257, 0.6589, 0.9287, 0.7059, 0.943, 0.4006, 0.9576, 0.4006, 0.9621, 0.4884, 0.9384, 0.4907, 0.9348, 0.5608, 0.9384, 0.4907, 0.9621, 0.4884, 0.9658, 0.5613, 0.9348, 0.5608, 0.9658, 0.5613, 0.9696, 0.6359, 0.9313, 0.6307, 0.9313, 0.6307, 0.9696, 0.6359, 0.9717, 0.6785, 0.9289, 0.6785, 0.9853, 0.5039, 0.9882, 0.5876, 0.993, 0.5853, 0.9888, 0.5006, 0.9757, 0.3946, 0.9853, 0.5039, 0.9888, 0.5006, 0.993, 0.5915, 0.9881, 0.5882, 0.9851, 0.5011, 0.9891, 0.5042, 0.993, 0.5853, 0.9882, 0.5876, 0.9781, 0.67, 0.9839, 0.6717, 0.9767, 0.676, 0.9881, 0.5882, 0.993, 0.5915, 0.9825, 0.6779, 0.9839, 0.6717, 0.9781, 0.67, 0.961, 0.7254, 0.9673, 0.7278, 0.8653, 0.5618, 0.869, 0.5618, 0.869, 0.7268, 0.8653, 0.7268, 0.9767, 0.676, 0.9825, 0.6779, 0.9641, 0.7267, 0.858, 0.7268, 0.858, 0.5618, 0.8616, 0.5618, 0.8616, 0.7268, 0.8616, 0.5618, 0.8653, 0.5618, 0.8653, 0.7268, 0.8616, 0.7268, 0.8653, 0.7268, 0.8653, 0.5618, 0.869, 0.5618, 0.869, 0.7268, 0.858, 0.5618, 0.8616, 0.5618, 0.8616, 0.7268, 0.858, 0.7268, 0.8616, 0.7268, 0.8616, 0.5618, 0.8653, 0.5618, 0.8653, 0.7268, 0.1785, 0.7419, 0.189, 0.7419, 0.189, 0.7612, 0.1785, 0.7612, 0.189, 0.7612, 0.189, 0.7419, 0.2067, 0.7419, 0.1995, 0.7612, 0.1835, 0.6376, 0.1835, 0.6623, 0.1845, 0.662, 0.1835, 0.6376, 0.1825, 0.6622, 0.1845, 0.662, 0.1835, 0.6623, 0.1845, 0.662, 0.1825, 0.6622, 0.1835, 0.6376, 0.1835, 0.6376, 0.1835, 0.6376, 0.1825, 0.6622, 0.1835, 0.6623, 0.1835, 0.6376, 0.3919, 0.6587, 0.3878, 0.6764, 0.3702, 0.683, 0.3694, 0.6632, 0.1835, 0.6376, 0.1835, 0.6376, 0.1835, 0.6376, 0.4105, 0.6834, 0.3913, 0.683, 0.3919, 0.6587, 0.4085, 0.658, 0.3878, 0.6764, 0.3859, 0.685, 0.3702, 0.683, 0.4597, 0.2423, 0.4603, 0.06556, 0.4709, 0.065, 0.4703, 0.2185, 0.417, 0.6588, 0.4109, 0.6845, 0.4148, 0.679, 0.4549, 0.3555, 0.4742, 0.3201, 0.4596, 0.3736, 0.4596, 0.3736, 0.4742, 0.3201, 0.4654, 0.3742, 0.4834, 0.3454, 0.4654, 0.3742, 0.4742, 0.3201, 0.4923, 0.2811, 0.4834, 0.3454, 0.4742, 0.3201, 0.4702, 0.253, 0.4735, 0.3053, 0.4571, 0.3019, 0.4597, 0.2423, 0.4607, 0.322, 0.4571, 0.3019, 0.4735, 0.3053, 0.4684, 0.3223, 0.4709, 0.065, 0.4603, 0.06556, 0.4597, 0.2423, 0.4703, 0.2189, 0.4702, 0.2535, 0.4597, 0.2423, 0.4571, 0.3019, 0.4736, 0.3046, 0.4607, 0.322, 0.4684, 0.3223, 0.4736, 0.3046, 0.4555, 0.3074, 0.4571, 0.3019, 0.4555, 0.3074, 0.4736, 0.3046, 0.4703, 0.2189, 0.4702, 0.2535, 0.4702, 0.253, 0.4703, 0.2185, 0.4709, 0.065, 0.4703, 0.2189, 0.4703, 0.2185, 0.4702, 0.253, 0.4702, 0.2535, 0.4736, 0.3046, 0.4735, 0.3053, 0.1497, 0.6115, 0.1497, 0.6115, 0.1497, 0.6115, 0.1497, 0.6115, 0.4555, 0.3074, 0.4571, 0.3019, 0.4607, 0.322, 0.1497, 0.6115, 0.1497, 0.6115, 0.1497, 0.6115, 0.1497, 0.6115, 0.1497, 0.6115, 0.1497, 0.6115, 0.1497, 0.6115, 0.1497, 0.6115, 0.1497, 0.6115, 0.1497, 0.6115, 0.1497, 0.6115, 0.1497, 0.6115, 0.1497, 0.6115, 0.1497, 0.6115, 0.1497, 0.6115, 0.1497, 0.6115, 0.1497, 0.6115, 0.1497, 0.6115, 0.1497, 0.6115, 0.1497, 0.6115, 0.1497, 0.6115, 0.1497, 0.6115, 0.1497, 0.6115, 0.1497, 0.6115, 0.1497, 0.6115, 0.1497, 0.6115, 0.1497, 0.6115, 0.1497, 0.6115, 0.2396, 0.2892, 0.245, 0.284, 0.245, 0.2075, 0.2387, 0.2075, 0.1497, 0.6115, 0.1497, 0.6115, 0.1497, 0.6115, 0.1497, 0.6115, 0.1497, 0.6115, 0.1497, 0.6115, 0.1497, 0.6115, 0.1497, 0.6115, 0.1497, 0.6115, 0.1497, 0.6115, 0.1497, 0.6115, 0.1497, 0.6115, 0.1497, 0.6115, 0.1497, 0.6115, 0.1497, 0.6115, 0.2222, 0.2841, 0.2286, 0.3026, 0.2263, 0.2075, 0.2328, 0.2898, 0.2387, 0.2075, 0.2263, 0.2075, 0.2204, 0.4643, 0.2243, 0.4634, 0.2231, 0.3068, 0.2204, 0.313, 0.2361, 0.3133, 0.2396, 0.2892, 0.2328, 0.2898, 0.2432, 0.3129, 0.245, 0.2985, 0.2396, 0.2892, 0.2439, 0.4642, 0.2432, 0.3129, 0.2361, 0.3133, 0.2398, 0.4742, 0.2243, 0.4634, 0.2286, 0.3026, 0.2231, 0.3068, 0.2361, 0.3133, 0.2286, 0.3026, 0.2327, 0.4642, 0.2204, 0.4891, 0.2252, 0.487, 0.2243, 0.4634, 0.2204, 0.4643, 0.2327, 0.4642, 0.2243, 0.4634, 0.2252, 0.487, 0.2346, 0.6089, 0.2327, 0.4893, 0.2252, 0.487, 0.2231, 0.6089, 0.2327, 0.4893, 0.2327, 0.4642, 0.2252, 0.487, 0.2398, 0.4742, 0.2327, 0.4642, 0.2327, 0.4893, 0.2439, 0.4642, 0.2398, 0.4742, 0.2432, 0.4893, 0.2252, 0.487, 0.2204, 0.4891, 0.2231, 0.6089, 0.2346, 0.6089, 0.2433, 0.6089, 0.2432, 0.4893, 0.2398, 0.4742, 0.2346, 0.6089, 0.2398, 0.4742, 0.2327, 0.4893, 0.2208, 0.2062, 0.2226, 0.07619, 0.2278, 0.07619, 0.2277, 0.2062, 0.2397, 0.07619, 0.245, 0.07619, 0.2415, 0.2062, 0.2192, 0.07619, 0.2226, 0.07619, 0.2208, 0.2062, 0.2278, 0.07619, 0.2344, 0.07619, 0.2348, 0.2062, 0.2277, 0.2062, 0.2344, 0.07619, 0.2397, 0.07619, 0.2415, 0.2062, 0.2348, 0.2062, 0.2444, 0.6342, 0.2232, 0.642, 0.2247, 0.6188, 0.2366, 0.6155, 0.174, 0.6115, 0.1875, 0.6115, 0.1856, 0.6257, 0.1772, 0.6257, 0.163, 0.6115, 0.1689, 0.6257, 0.1579, 0.6257, 0.009226, 0.6115, 0.02024, 0.6115, 0.02019, 0.6257, 0.01198, 0.6257, 0.1875, 0.6115, 0.1964, 0.6257, 0.1856, 0.6257, 0.202, 0.6115, 0.2148, 0.6115, 0.2072, 0.6257, 0.2148, 0.6115, 0.2142, 0.6257, 0.2072, 0.6257, 0.2148, 0.6115, 0.2188, 0.6257, 0.2142, 0.6257, 0.000964, 0.6115, 0.009226, 0.6115, 0.003769, 0.6257, 0.02019, 0.6257, 0.02024, 0.6115, 0.034, 0.6115, 0.03131, 0.6257, 0.034, 0.6115, 0.04778, 0.6115, 0.0477, 0.6257, 0.03952, 0.6257, 0.034, 0.6115, 0.03952, 0.6257, 0.03131, 0.6257, 0.0477, 0.6257, 0.04778, 0.6115, 0.0588, 0.6115, 0.0589, 0.6257, 0.0588, 0.6115, 0.06981, 0.6115, 0.06973, 0.6257, 0.0589, 0.6257, 0.06973, 0.6257, 0.06981, 0.6115, 0.07807, 0.6115, 0.08066, 0.6257, 0.1357, 0.6257, 0.1338, 0.6115, 0.1497, 0.6115, 0.1468, 0.6257, 0.07807, 0.6115, 0.08683, 0.6115, 0.08066, 0.6257, 0.08683, 0.6115, 0.09784, 0.6115, 0.09167, 0.6257, 0.09784, 0.6115, 0.1089, 0.6115, 0.1027, 0.6257, 0.1089, 0.6115, 0.1199, 0.6115, 0.1137, 0.6257, 0.1199, 0.6115, 0.1338, 0.6115, 0.1247, 0.6257, 0.02324, 0.8715, 0.06978, 0.912, 0.05273, 0.9061, 0.03692, 0.8917, 0.1494, 0.7603, 0.1141, 0.8921, 0.06978, 0.912, 0.02324, 0.8715, 0.01269, 0.6983, 0.003684, 0.8046, 0.001379, 0.772, 0.003674, 0.7396, 0.1494, 0.7603, 0.02324, 0.8715, 0.003684, 0.8046, 0.01269, 0.6983, 0.1494, 0.7603, 0.01269, 0.6983, 0.04704, 0.6425, 0.09262, 0.6353, 0.3713, 0.6483, 0.3702, 0.6407, 0.3756, 0.6407, 0.3766, 0.6483, 0.09262, 0.6353, 0.1317, 0.6803, 0.1494, 0.7603, 0.1389, 0.8451, 0.1141, 0.8921, 0.1494, 0.7603, 0.3756, 0.6407, 0.3805, 0.6407, 0.3766, 0.6483, 0.212, 0.05554, 0.02127, 0.05554, 0.04095, 0.06425, 0.5054, 0.06425, 0.6762, 0.05554, 0.6567, 0.06425, 0.718, 0.05554, 0.9086, 0.05554, 0.8889, 0.06425, 0.4468, 0.04393, 0.2534, 0.05526, 0.4441, 0.05554, 0.4806, 0.03908, 0.6789, 0.04422, 0.4856, 0.05526, 0.4503, 0.03765, 0.2484, 0.03908, 0.4468, 0.04393, 0.7117, 0.03765, 0.9126, 0.04136, 0.7153, 0.04422, 0.2116, 0.08892, 0.194, 0.09228, 0.209, 0.09396, 0.8889, 0.1905, 0.8889, 0.1794, 0.9083, 0.1794, 0.1922, 0.1794, 0.1926, 0.1732, 0.1873, 0.1763, 0.8889, 0.08892, 0.8897, 0.09481, 0.8846, 0.09136, 0.4245, 0.1905, 0.4438, 0.1794, 0.4245, 0.1794, 0.04095, 0.08892, 0.04073, 0.0951, 0.0459, 0.09174, 0.04095, 0.1794, 0.0459, 0.1763, 0.04056, 0.1732, 0.4245, 0.08892, 0.4214, 0.09373, 0.427, 0.09396, 0.4245, 0.1794, 0.4258, 0.1737, 0.4202, 0.1767, 0.2188, 0.6085, 0.01478, 0.6078, 0.2089, 0.5893, 0.01442, 0.2121, 0.2184, 0.2128, 0.02432, 0.2313, 0.1922, 0.1905, 0.04095, 0.1905, 0.02157, 0.1957, 0.02157, 0.1957, 0.2116, 0.1957, 0.1922, 0.1905, 0.4245, 0.1905, 0.2732, 0.1905, 0.2538, 0.1957, 0.2538, 0.1957, 0.4438, 0.1957, 0.4245, 0.1905, 0.5054, 0.1905, 0.6567, 0.1905, 0.6761, 0.1957, 0.6761, 0.1957, 0.486, 0.1957, 0.5054, 0.1905, 0.7376, 0.1905, 0.8889, 0.1905, 0.9083, 0.1957, 0.9083, 0.1957, 0.7182, 0.1957, 0.7376, 0.1905, 0.2732, 0.08892, 0.2718, 0.09457, 0.2774, 0.09136, 0.2732, 0.1794, 0.2774, 0.1767, 0.2731, 0.173, 0.5054, 0.08892, 0.5084, 0.09373, 0.5028, 0.09396, 0.5054, 0.1794, 0.5041, 0.1737, 0.5097, 0.1767, 0.7376, 0.1794, 0.7376, 0.1905, 0.7182, 0.1794, 0.6567, 0.08892, 0.6579, 0.0946, 0.6524, 0.09136, 0.6567, 0.1794, 0.6524, 0.1767, 0.6566, 0.1729, 0.7376, 0.08892, 0.7419, 0.09136, 0.7369, 0.09488, 0.7376, 0.1794, 0.737, 0.1733, 0.7419, 0.1767, 0.6524, 0.06808, 0.5084, 0.09373, 0.5097, 0.06808, 0.2774, 0.06808, 0.4214, 0.09373, 0.4202, 0.06808, 0.0459, 0.06868, 0.1881, 0.0933, 0.1873, 0.06868, 0.8173, 0.592, 0.8039, 0.6965, 0.8219, 0.5953, 0.9912, 0.2238, 0.9794, 0.2208, 0.963, 0.2245, 0.8064, 0.5947, 0.7979, 0.6965, 0.8109, 0.5997, 0.7906, 0.5973, 0.789, 0.6965, 0.796, 0.5932, 0.7855, 0.5904, 0.7803, 0.5997, 0.7829, 0.6965, 0.8023, 0.2227, 0.783, 0.2208, 0.7639, 0.223, 0.7748, 0.5904, 0.7701, 0.5997, 0.7768, 0.6965, 0.7544, 0.5973, 0.7675, 0.6965, 0.7594, 0.5953, 0.9989, 0.9883, 0.9314, 0.988, 0.9686, 0.9977, 0.9312, 0.998, 0.9686, 0.9977, 0.9314, 0.988, 0.9314, 0.988, 0.872, 0.987, 0.9116, 0.9975, 0.872, 0.987, 0.8716, 0.998, 0.9116, 0.9975, 0.872, 0.987, 0.8167, 0.9863, 0.8473, 0.9977, 0.8167, 0.9863, 0.8169, 0.9984, 0.8473, 0.9977, 0.8167, 0.9863, 0.7563, 0.9877, 0.7867, 0.9977, 0.7563, 0.9877, 0.7564, 0.9984, 0.7867, 0.9977, 0.7563, 0.9877, 0.6958, 0.9887, 0.7261, 0.9977, 0.6958, 0.9984, 0.7261, 0.9977, 0.6958, 0.9887, 0.5735, 0.6011, 0.5625, 0.4818, 0.5615, 0.5939, 0.6958, 0.9887, 0.6352, 0.9874, 0.6656, 0.9977, 0.6352, 0.9874, 0.6352, 0.9984, 0.6656, 0.9977, 0.6352, 0.9874, 0.5747, 0.9884, 0.605, 0.9977, 0.5747, 0.9984, 0.605, 0.9977, 0.5747, 0.9884, 0.5587, 0.8366, 0.5548, 0.7699, 0.5325, 0.799, 0.5587, 0.8366, 0.526, 0.8882, 0.5666, 0.9281, 0.5747, 0.9884, 0.5141, 0.988, 0.5444, 0.9978, 0.5141, 0.988, 0.5141, 0.9984, 0.5444, 0.9978, 0.5325, 0.799, 0.5013, 0.8384, 0.526, 0.8882, 0.5141, 0.988, 0.4536, 0.988, 0.4838, 0.9977, 0.4536, 0.988, 0.4536, 0.9984, 0.4838, 0.9977, 0.4536, 0.988, 0.3988, 0.9877, 0.4233, 0.9978, 0.3987, 0.9984, 0.4233, 0.9978, 0.3988, 0.9877, 0.3988, 0.9877, 0.3521, 0.988, 0.3711, 0.9977, 0.352, 0.9984, 0.3711, 0.9977, 0.3521, 0.988, 0.3521, 0.988, 0.2989, 0.988, 0.324, 0.9978, 0.2989, 0.988, 0.2988, 0.9984, 0.324, 0.9978, 0.2989, 0.988, 0.2384, 0.9877, 0.2696, 0.9977, 0.2384, 0.9877, 0.2383, 0.9984, 0.2696, 0.9977, 0.2384, 0.9877, 0.1829, 0.988, 0.205, 0.9977, 0.1828, 0.9984, 0.205, 0.9977, 0.1829, 0.988, 0.1829, 0.988, 0.09087, 0.9883, 0.1439, 0.9977, 0.09073, 0.9984, 0.1439, 0.9977, 0.09087, 0.9883, 0.5625, 0.4818, 0.575, 0.4814, 0.5698, 0.4563, 0.4973, 0.4716, 0.5028, 0.4121, 0.4934, 0.4224, 0.5222, 0.4714, 0.5327, 0.4214, 0.5258, 0.4118, 0.5905, 0.4688, 0.5832, 0.4346, 0.5816, 0.4569, 0.6091, 0.4735, 0.6012, 0.4009, 0.5983, 0.4569, 0.5673, 0.4289, 0.5806, 0.4046, 0.5678, 0.3878, 0.5543, 0.3937, 0.5609, 0.3885, 0.5567, 0.3499, 0.5678, 0.3878, 0.5774, 0.3794, 0.5678, 0.349, 0.5916, 0.3911, 0.6012, 0.4009, 0.5919, 0.3613, 0.501, 0.3195, 0.5119, 0.3025, 0.506, 0.2955, 0.5478, 0.2882, 0.544, 0.3235, 0.5522, 0.3196, 0.5579, 0.2878, 0.5602, 0.3197, 0.5704, 0.3197, 0.5225, 0.2614, 0.5312, 0.2577, 0.5283, 0.2428, 0.5283, 0.2428, 0.5312, 0.2577, 0.5361, 0.2447, 0.5506, 0.2385, 0.5555, 0.2565, 0.5602, 0.2428, 0.5555, 0.2565, 0.5669, 0.2518, 0.5602, 0.2428, 0.5199, 0.2463, 0.5283, 0.2428, 0.524, 0.2315, 0.535, 0.2302, 0.5361, 0.2447, 0.5438, 0.2374, 0.5506, 0.2385, 0.5602, 0.2428, 0.5559, 0.2302, 0.5559, 0.2302, 0.5602, 0.2428, 0.5639, 0.2302, 0.5639, 0.2302, 0.5669, 0.2518, 0.5712, 0.2378, 0.5224, 0.2156, 0.524, 0.2315, 0.5309, 0.2156, 0.535, 0.2302, 0.5438, 0.2374, 0.5414, 0.2156, 0.5523, 0.2156, 0.5559, 0.2302, 0.5585, 0.2156, 0.5585, 0.2156, 0.5639, 0.2302, 0.5642, 0.2156, 0.5483, 0.4586, 0.5474, 0.3923, 0.5402, 0.4227, 0.5806, 0.4046, 0.5673, 0.4289, 0.5832, 0.4346, 0.5806, 0.4046, 0.5774, 0.3794, 0.5678, 0.3878, 0.4934, 0.4224, 0.4794, 0.4735, 0.4882, 0.4761, 0.5303, 0.4757, 0.5327, 0.4214, 0.5222, 0.4714, 0.5345, 0.3484, 0.5354, 0.3144, 0.5294, 0.3212, 0.5602, 0.3197, 0.5522, 0.3196, 0.5567, 0.3499, 0.5704, 0.3197, 0.5602, 0.3197, 0.5678, 0.349, 0.5054, 0.3264, 0.4968, 0.3418, 0.505, 0.3512, 0.5142, 0.3242, 0.5054, 0.3264, 0.505, 0.3512, 0.544, 0.3235, 0.5345, 0.3484, 0.544, 0.3501, 0.5567, 0.3499, 0.5522, 0.3196, 0.544, 0.3501, 0.5119, 0.3025, 0.501, 0.3195, 0.5054, 0.3264, 0.5412, 0.3071, 0.5354, 0.3144, 0.544, 0.3235, 0.506, 0.2955, 0.5119, 0.3025, 0.5199, 0.2463, 0.5119, 0.3025, 0.5225, 0.2614, 0.5199, 0.2463, 0.5361, 0.2447, 0.5312, 0.2577, 0.5354, 0.3144, 0.5579, 0.2878, 0.5555, 0.2565, 0.5478, 0.2882, 0.5669, 0.2518, 0.5555, 0.2565, 0.5579, 0.2878, 0.5725, 0.3095, 0.5793, 0.2965, 0.5669, 0.2518, 0.5119, 0.3025, 0.5226, 0.2984, 0.5225, 0.2614, 0.5294, 0.3212, 0.5354, 0.3144, 0.5312, 0.2577, 0.5428, 0.2645, 0.5354, 0.3144, 0.5412, 0.3071, 0.5704, 0.3197, 0.5669, 0.2518, 0.5579, 0.2878, 0.702, 0.596, 0.69, 0.596, 0.6956, 0.5661, 0.69, 0.596, 0.678, 0.596, 0.6836, 0.5661, 0.645, 0.596, 0.6362, 0.596, 0.6418, 0.5661, 0.6846, 0.4293, 0.6379, 0.4117, 0.6664, 0.4075, 0.6889, 0.523, 0.6846, 0.4293, 0.6939, 0.4679, 0.6371, 0.5511, 0.6889, 0.523, 0.6654, 0.5574, 0.6379, 0.4117, 0.6371, 0.5511, 0.618, 0.5089, 0.6379, 0.4117, 0.618, 0.5089, 0.6183, 0.4525, 0.651, 0.5593, 0.6923, 0.5105, 0.6785, 0.5448, 0.6587, 0.4039, 0.6181, 0.4542, 0.6379, 0.412, 0.6923, 0.5105, 0.6587, 0.4039, 0.6793, 0.4206, 0.3841, 0.6294, 0.3937, 0.614, 0.3987, 0.6294, 0.252, 0.614, 0.2667, 0.614, 0.2611, 0.6294, 0.2905, 0.6294, 0.3106, 0.614, 0.3157, 0.6294, 0.3352, 0.6294, 0.3448, 0.614, 0.3498, 0.6294, 0.1881, 0.6825, 0.2066, 0.6993, 0.1969, 0.7001, 0.1998, 0.6404, 0.1881, 0.6825, 0.1888, 0.6534, 0.217, 0.664, 0.1998, 0.6404, 0.2119, 0.648, 0.2066, 0.6993, 0.217, 0.664, 0.2158, 0.6835, 0.1801, 0.7099, 0.1706, 0.6582, 0.1841, 0.6804, 0.1592, 0.7104, 0.1801, 0.7099, 0.1682, 0.7175, 0.9851, 0.5011, 0.9757, 0.3946, 0.9891, 0.5042, 0.9287, 0.7059, 0.9286, 0.7272, 0.8744, 0.7165, 0.1995, 0.7612, 0.2067, 0.7419, 0.21, 0.7612, 0.4176, 0.6628, 0.4144, 0.6784, 0.4169, 0.6585, 0.3919, 0.6587, 0.3694, 0.6632, 0.3778, 0.65, 0.4176, 0.6628, 0.4169, 0.6585, 0.4214, 0.6493, 0.4085, 0.658, 0.3919, 0.6587, 0.4003, 0.6493, 0.5024, 0.3009, 0.4923, 0.2811, 0.5019, 0.2895, 0.4834, 0.3454, 0.4923, 0.2811, 0.5024, 0.3009, 0.4703, 0.2185, 0.4702, 0.253, 0.4597, 0.2423, 0.4703, 0.2189, 0.4597, 0.2423, 0.4702, 0.2535, 0.4736, 0.3046, 0.4684, 0.3223, 0.4735, 0.3053, 0.1497, 0.6115, 0.1497, 0.6115, 0.1497, 0.6115, 0.1497, 0.6115, 0.1497, 0.6115, 0.1497, 0.6115, 0.1497, 0.6115, 0.1497, 0.6115, 0.1497, 0.6115, 0.2328, 0.2898, 0.2263, 0.2075, 0.2286, 0.3026, 0.2328, 0.2898, 0.2396, 0.2892, 0.2387, 0.2075, 0.2231, 0.3068, 0.2286, 0.3026, 0.2222, 0.2841, 0.245, 0.2985, 0.245, 0.284, 0.2396, 0.2892, 0.2361, 0.3133, 0.2328, 0.2898, 0.2286, 0.3026, 0.2361, 0.3133, 0.2432, 0.3129, 0.2396, 0.2892, 0.2243, 0.4634, 0.2327, 0.4642, 0.2286, 0.3026, 0.2398, 0.4742, 0.2361, 0.3133, 0.2327, 0.4642, 0.2415, 0.2062, 0.245, 0.07619, 0.2466, 0.2062, 0.2444, 0.6342, 0.2366, 0.6529, 0.2232, 0.642, 0.2374, 0.07008, 0.2428, 0.04139, 0.2292, 0.02916, 0.2374, 0.07008, 0.2292, 0.02916, 0.2228, 0.05823, 0.1468, 0.6257, 0.1497, 0.6115, 0.1579, 0.6257, 0.1497, 0.6115, 0.163, 0.6115, 0.1579, 0.6257, 0.163, 0.6115, 0.174, 0.6115, 0.1689, 0.6257, 0.1689, 0.6257, 0.174, 0.6115, 0.1772, 0.6257, 0.1875, 0.6115, 0.202, 0.6115, 0.1964, 0.6257, 0.1964, 0.6257, 0.202, 0.6115, 0.2072, 0.6257, 0.003769, 0.6257, 0.009226, 0.6115, 0.01198, 0.6257, 0.08066, 0.6257, 0.08683, 0.6115, 0.09167, 0.6257, 0.09167, 0.6257, 0.09784, 0.6115, 0.1027, 0.6257, 0.1027, 0.6257, 0.1089, 0.6115, 0.1137, 0.6257, 0.1137, 0.6257, 0.1199, 0.6115, 0.1247, 0.6257, 0.1247, 0.6257, 0.1338, 0.6115, 0.1357, 0.6257, 0.1494, 0.7603, 0.1477, 0.8046, 0.1389, 0.8451, 0.1141, 0.8921, 0.1389, 0.8451, 0.1282, 0.8716, 0.06978, 0.912, 0.1141, 0.8921, 0.09308, 0.9085, 0.003684, 0.8046, 0.02324, 0.8715, 0.01264, 0.8456, 0.04704, 0.6425, 0.01269, 0.6983, 0.02748, 0.6654, 0.09262, 0.6353, 0.04704, 0.6425, 0.06952, 0.632, 0.1317, 0.6803, 0.09262, 0.6353, 0.1141, 0.6519, 0.1494, 0.7603, 0.1317, 0.6803, 0.144, 0.7176, 0.3766, 0.6483, 0.3805, 0.6407, 0.3829, 0.6483, 0.3805, 0.6407, 0.3848, 0.6407, 0.3829, 0.6483, 0.368, 0.6483, 0.3702, 0.6407, 0.3713, 0.6483, 0.07696, 0.7708, 0.0757, 0.7742, 0.07472, 0.7703])
me_old_gramophone_disc_bone.materials.append(mat_old_gramophone)
me_old_gramophone_disc_bone.use_remesh_preserve_volume = False
me_old_gramophone_disc_bone.use_remesh_preserve_attributes = False
me_old_gramophone_disc_bone.use_mirror_vertex_groups = False
me_old_gramophone_disc_bone.update()

# ---- objects
ob_old_gramophone_disc_bone = bpy.data.objects.new('Old_gramophone_Disc_Bone', me_old_gramophone_disc_bone)
ob_lamp = bpy.data.objects.new('Lamp', light_lamp)
ob_camera = bpy.data.objects.new('Camera', cam_camera)

# ---- transforms, parenting, visibility, modifiers, constraints
ob_old_gramophone_disc_bone.location = (0.0, 0.0, 0.0)
ob_old_gramophone_disc_bone.lineart.crease_threshold = 0.0
ob_lamp.location = (4.076, 1.005, 5.904)
ob_lamp.rotation_euler = (0.6503, 0.05522, 1.866)
ob_lamp.lock_rotations_4d = False
ob_lamp.empty_display_type = 'ARROWS'
ob_lamp.color = (0.0, 0.0, 0.0, 0.0)
ob_lamp.lineart.crease_threshold = 0.0
ob_camera.location = (2.19, 2.494, 36.0)
ob_camera.lock_rotations_4d = False
ob_camera.empty_display_type = 'ARROWS'
ob_camera.color = (0.0, 0.0, 0.0, 0.0)
ob_camera.display_type = 'WIRE'
ob_camera.lineart.crease_threshold = 0.0

# ---- collection membership
col_collection_1.objects.link(ob_old_gramophone_disc_bone)
col_collection_1.objects.link(ob_lamp)
col_collection_1.objects.link(ob_camera)

# ---- scene / render settings (as saved in the file)
scene.camera = ob_camera
scene.frame_start = 1; scene.frame_end = 250; scene.frame_set(1)
scene.render.engine = 'BLENDER_EEVEE_NEXT'
scene.render.image_settings.compression = 90
scene.render.resolution_percentage = 50
scene.render.dither_intensity = 0.0
scene.render.film_transparent = True
scene.render.use_crop_to_border = True
scene.cycles.use_denoising = False
scene.cycles.samples = 10
scene.cycles.sampling_pattern = 'TABULATED_SOBOL'
scene.cycles.light_sampling_threshold = 0.0
scene.cycles.use_adaptive_sampling = False
scene.cycles.use_light_tree = False
scene.cycles.blur_glossy = 0.0
scene.cycles.volume_bounces = 1
scene.cycles.pixel_filter_type = 'GAUSSIAN'
scene.cycles.sample_clamp_indirect = 0.0
scene.view_settings.view_transform = 'Standard'
bpy.context.view_layer.update()
